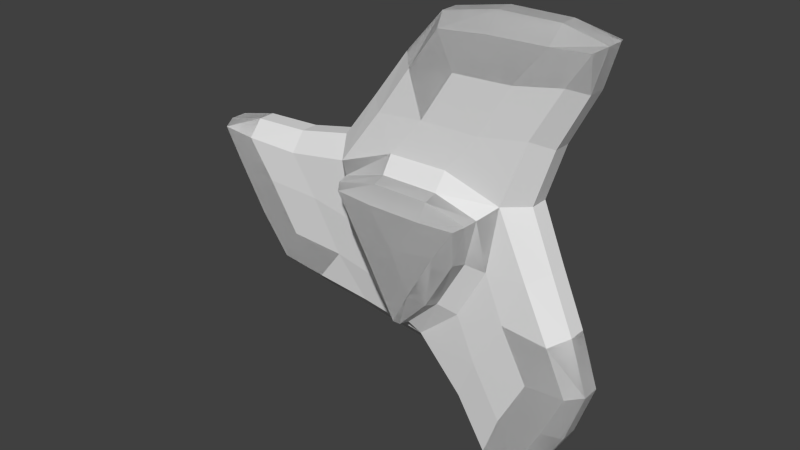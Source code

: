 # Source: ship_enemy_star.blend  (saved by Blender 2.70.0; exported with 4.5.12 LTS)
import bpy
from mathutils import Matrix  # noqa: F401  (used for matrix-valued properties, if any)

bpy.ops.wm.read_factory_settings(use_empty=True)
scene = bpy.context.scene
scene.name = 'Scene'

# ---- collections
col_collection_1 = bpy.data.collections.new('Collection 1'); scene.collection.children.link(col_collection_1)

# ---- world
world_world = bpy.data.worlds.new('World'); scene.world = world_world
world_world.color = (0.05088, 0.05088, 0.05088)
world_world.use_sun_shadow = False
world_world.sun_shadow_jitter_overblur = 0.0
world_world.cycles.sampling_method = 'MANUAL'
world_world.cycles.sample_map_resolution = 256

# ---- meshes
me_cube_006 = bpy.data.meshes.new('Cube.006')
me_cube_006.from_pydata([(1.815, -0.273, -1.247), (0.1724, -0.273, 2.195), (-1.987, -0.273, -0.9484), (1.815, 0.2723, -1.247), (0.1724, 0.2723, 2.195), (-1.987, 0.2723, -0.9484), (-1.029, -0.3145, 0.539), (-1.029, 0.3138, 0.539), (0.04771, -0.3145, -1.161), (0.04771, 0.3138, -1.161), (0.9813, 0.3138, 0.6216), (0.9813, -0.3145, 0.6216), (-2.891, 0.2551, 0.422), (-2.891, -0.2558, 0.422), (1.08, 0.2551, -2.714), (1.08, -0.2558, -2.714), (1.811, -0.2558, 2.292), (1.811, 0.2551, 2.292), (-0.7313, 0.7099, 0.4222), (0.7313, 0.7099, 0.4222), (1.746e-05, 0.7099, -0.8444), (-0.7313, -0.7106, 0.4222), (0.7313, -0.7106, 0.4222), (1.737e-05, -0.7106, -0.8444), (1.959, -0.1025, -1.247), (1.959, 0.1018, -1.247), (0.1005, -0.1025, 2.32), (0.1005, 0.1018, 2.32), (-2.059, -0.1025, -1.073), (-2.059, 0.1018, -1.073), (-0.1583, -0.2827, 1.737), (-0.5454, -0.2886, 1.187), (-0.1583, 0.282, 1.737), (-0.5454, 0.2879, 1.187), (-1.151, -0.1068, 0.7473), (-1.151, 0.1061, 0.7473), (-1.425, -0.2827, -1.006), (-0.7557, -0.2886, -1.066), (-1.425, 0.282, -1.006), (-0.7557, 0.2879, -1.066), (-0.07155, -0.1068, -1.371), (-0.07155, 0.1061, -1.371), (1.584, 0.282, -0.7315), (1.301, 0.2879, -0.1214), (1.584, -0.2827, -0.7315), (1.301, -0.2886, -0.1214), (1.223, 0.1061, 0.6233), (1.223, -0.1068, 0.6233), (-2.468, -0.2771, 0.4005), (-2.961, 0.1, 0.4627), (-2.961, -0.1007, 0.4627), (-2.468, 0.2765, 0.4005), (0.8869, 0.2764, -2.337), (1.08, 0.1, -2.796), (1.08, -0.1007, -2.796), (0.8869, -0.2772, -2.337), (1.581, -0.2771, 1.937), (1.881, -0.1007, 2.333), (1.881, 0.1, 2.333), (1.581, 0.2765, 1.937), (-2.317, 0.2809, -0.4915), (-2.66, 0.2763, 0.0677), (-2.317, -0.2816, -0.4915), (-2.66, -0.277, 0.0677), (0.7327, -0.2816, 2.252), (1.389, -0.2769, 2.27), (0.7327, 0.2809, 2.252), (1.389, 0.2763, 2.27), (1.584, 0.2809, -1.761), (1.271, 0.2762, -2.337), (1.584, -0.2816, -1.761), (1.271, -0.277, -2.337), (-1.772, -0.3138, -0.5765), (-0.5404, -0.3444, -0.6998), (1.385, -0.3138, -1.247), (0.8763, -0.3444, -0.1181), (-0.3358, -0.3444, 0.818), (0.3869, -0.3138, 1.823), (-1.772, 0.3131, -0.5765), (-0.5404, 0.3437, -0.6998), (1.385, 0.3131, -1.247), (0.8763, 0.3437, -0.1181), (-0.3358, 0.3437, 0.818), (0.3869, 0.3131, 1.823), (0.8316, 0.4666, 0.4863), (0.8033, 0.6062, 0.4642), (-0.3122, 0.7236, 0.4014), (0.3122, 0.7236, 0.4014), (-0.8369, 0.4666, 0.4771), (-0.8037, 0.6062, 0.4636), (0.005314, 0.4666, -0.9634), (0.000354, 0.6062, -0.9278), (0.5037, 0.7236, 0.06966), (0.1915, 0.7236, -0.4711), (-0.5037, 0.7236, 0.06966), (-0.1915, 0.7236, -0.4711), (-0.8369, -0.4673, 0.4771), (-0.8037, -0.6069, 0.4636), (-0.3122, -0.7243, 0.4014), (0.3122, -0.7243, 0.4014), (0.8316, -0.4673, 0.4863), (0.8033, -0.6069, 0.4642), (0.5037, -0.7243, 0.06966), (0.1915, -0.7243, -0.4711), (0.005314, -0.4673, -0.9634), (0.0003539, -0.6069, -0.9278), (-0.5037, -0.7243, 0.06966), (-0.1915, -0.7243, -0.4711), (-0.3244, 0.1028, 1.837), (-0.7297, 0.1034, 1.294), (-0.3244, -0.1035, 1.837), (-0.7297, -0.1041, 1.294), (-0.7561, -0.1041, -1.279), (-1.429, -0.1035, -1.199), (-0.7561, 0.1034, -1.279), (-1.429, 0.1028, -1.199), (1.753, 0.1028, -0.6376), (1.486, 0.1034, -0.01526), (1.753, -0.1035, -0.6376), (1.486, -0.1041, -0.01526), (-2.486, 0.1023, 0.578), (-2.486, -0.103, 0.578), (0.7423, -0.103, -2.442), (0.7423, 0.1023, -2.442), (1.743, 0.1023, 1.864), (1.743, -0.103, 1.864), (-2.482, -0.1034, -0.5901), (-2.482, 0.1027, -0.5901), (-2.821, -0.103, -0.005551), (-2.821, 0.1023, -0.005551), (0.7297, -0.1034, 2.444), (1.406, -0.103, 2.446), (0.7297, 0.1027, 2.444), (1.406, 0.1023, 2.446), (1.752, -0.1034, -1.854), (1.415, -0.103, -2.441), (1.752, 0.1027, -1.854), (1.415, 0.1023, -2.441), (-2.126, -0.3114, -0.01676), (-1.107, -0.3215, -0.6045), (1.078, -0.3114, -1.833), (1.077, -0.3215, -0.6564), (0.02997, -0.3215, 1.261), (1.049, -0.3114, 1.85), (-2.126, 0.3107, -0.01676), (-1.107, 0.3208, -0.6045), (1.078, 0.3107, -1.833), (1.077, 0.3208, -0.6564), (0.02997, 0.3208, 1.261), (1.049, 0.3107, 1.85), (-0.3312, 0.4701, 0.6283), (0.3318, 0.4703, 0.63), (-0.3277, 0.608, 0.5793), (0.3277, 0.608, 0.5794), (0.7097, 0.4701, -0.02734), (0.3797, 0.4703, -0.6023), (0.6655, 0.608, -0.005903), (0.338, 0.608, -0.5735), (-0.3785, 0.4701, -0.6009), (-0.7115, 0.4703, -0.02762), (-0.3379, 0.608, -0.5734), (-0.6656, 0.608, -0.005938), (1.159e-07, 0.7426, -2.98e-07), (0.3318, -0.471, 0.63), (-0.3312, -0.4708, 0.6283), (0.3277, -0.6087, 0.5794), (-0.3277, -0.6087, 0.5793), (0.3797, -0.471, -0.6023), (0.7097, -0.4708, -0.02734), (0.338, -0.6087, -0.5735), (0.6655, -0.6087, -0.005903), (-0.7115, -0.471, -0.02762), (-0.3785, -0.4708, -0.6009), (-0.6656, -0.6087, -0.005938), (-0.3379, -0.6087, -0.5734), (1.069e-07, -0.7433, 1.192e-07), (-1.019, -0.1559, 0.5336), (-1.019, 0.1552, 0.5336), (0.04723, -0.1559, -1.149), (0.04723, 0.1552, -1.149), (0.9715, 0.1552, 0.6154), (0.9715, -0.1559, 0.6154), (-1.14, -0.05304, 0.7398), (-1.14, 0.05234, 0.7398), (-0.07084, -0.05304, -1.357), (-0.07084, 0.05234, -1.357), (1.211, 0.05234, 0.6171), (1.211, -0.05304, 0.6171), (-1.774, -0.1416, 0.3988), (-2.467, -0.1374, 0.4004), (-1.774, 0.1409, 0.3988), (-2.467, 0.1367, 0.4004), (0.5418, 0.1409, -1.736), (0.8868, 0.1367, -2.337), (0.5418, -0.1416, -1.736), (0.8868, -0.1374, -2.337), (1.233, -0.1416, 1.337), (1.58, -0.1374, 1.936), (1.233, 0.1409, 1.337), (1.58, 0.1367, 1.936), (-1.772, -0.1555, -0.5764), (-1.434, -0.1593, -0.0287), (-0.8897, -0.1721, -0.1117), (-0.5401, -0.1706, -0.6994), (1.385, -0.1555, -1.246), (0.7419, -0.1593, -1.228), (0.5416, -0.1721, -0.7146), (0.8758, -0.1706, -0.1181), (-0.3356, -0.1706, 0.8175), (0.3481, -0.1721, 0.8263), (0.3868, -0.1555, 1.823), (0.6922, -0.1593, 1.256), (-1.772, 0.1548, -0.5764), (-1.434, 0.1586, -0.0287), (-0.8897, 0.1714, -0.1117), (-0.5401, 0.1699, -0.6994), (1.385, 0.1548, -1.246), (0.7419, 0.1586, -1.228), (0.5416, 0.1714, -0.7146), (0.8758, 0.1699, -0.1181), (-0.3356, 0.1699, 0.8175), (0.3481, 0.1714, 0.8263), (0.3868, 0.1548, 1.823), (0.6922, 0.1586, 1.256), (0.8233, 0.1791, 0.4814), (-0.8286, 0.1791, 0.4723), (0.005261, 0.1791, -0.9537), (-0.8286, -0.1798, 0.4723), (0.8233, -0.1798, 0.4814), (0.005261, -0.1798, -0.9537), (-2.126, -0.1543, -0.01676), (-1.106, -0.1593, -0.6041), (1.078, -0.1543, -1.833), (1.076, -0.1593, -0.656), (0.02995, -0.1593, 1.26), (1.048, -0.1543, 1.85), (-2.126, 0.1536, -0.01676), (-1.106, 0.1586, -0.6041), (1.078, 0.1536, -1.833), (1.076, 0.1586, -0.656), (0.02995, 0.1586, 1.26), (1.048, 0.1536, 1.85), (-0.3279, 0.1804, 0.622), (0.3285, 0.1805, 0.6237), (0.7026, 0.1804, -0.02707), (0.3759, 0.1805, -0.5963), (-0.3747, 0.1804, -0.5949), (-0.7044, 0.1805, -0.02735), (0.3285, -0.1812, 0.6237), (-0.3279, -0.1811, 0.622), (0.3759, -0.1812, -0.5963), (0.7026, -0.1811, -0.02707), (-0.7044, -0.1812, -0.02735), (-0.3747, -0.1811, -0.5949)], [], [(33, 7, 35, 109), (32, 33, 109, 108), (4, 32, 108, 27), (109, 35, 34, 111), (108, 109, 111, 110), (27, 108, 110, 26), (111, 34, 6, 31), (110, 111, 31, 30), (26, 110, 30, 1), (36, 2, 28, 113), (37, 36, 113, 112), (8, 37, 112, 40), (113, 28, 29, 115), (112, 113, 115, 114), (40, 112, 114, 41), (115, 29, 5, 38), (114, 115, 38, 39), (41, 114, 39, 9), (43, 10, 46, 117), (42, 43, 117, 116), (3, 42, 116, 25), (117, 46, 47, 119), (116, 117, 119, 118), (25, 116, 118, 24), (119, 47, 11, 45), (118, 119, 45, 44), (44, 0, 24, 118), (121, 50, 13, 48), (120, 49, 50, 121), (51, 12, 49, 120), (123, 52, 14, 53), (122, 123, 53, 54), (55, 122, 54, 15), (82, 148, 240, 220), (83, 149, 241, 222), (145, 78, 212, 237), (56, 143, 235, 197), (154, 81, 219, 244), (84, 151, 243, 224), (125, 57, 16, 56), (124, 58, 57, 125), (59, 17, 58, 124), (29, 127, 60, 5), (28, 126, 127, 29), (2, 62, 126, 28), (127, 129, 61, 60), (126, 128, 129, 127), (62, 63, 128, 126), (129, 49, 12, 61), (128, 50, 49, 129), (63, 13, 50, 128), (65, 16, 57, 131), (64, 65, 131, 130), (1, 64, 130, 26), (131, 57, 58, 133), (130, 131, 133, 132), (26, 130, 132, 27), (133, 58, 17, 67), (132, 133, 67, 66), (27, 132, 66, 4), (71, 15, 54, 135), (70, 71, 135, 134), (0, 70, 134, 24), (135, 54, 53, 137), (134, 135, 137, 136), (24, 134, 136, 25), (137, 53, 14, 69), (136, 137, 69, 68), (25, 136, 68, 3), (72, 62, 2), (62, 72, 138), (104, 8, 178, 229), (123, 193, 52), (140, 74, 204, 232), (138, 63, 62), (63, 138, 48), (168, 167, 250, 251), (48, 13, 63), (36, 72, 2), (72, 36, 139), (37, 139, 36), (139, 37, 73), (8, 73, 37), (10, 84, 224, 180), (81, 147, 239, 219), (120, 191, 51), (155, 154, 244, 245), (70, 0, 74), (74, 140, 70), (71, 70, 140), (140, 55, 71), (15, 71, 55), (149, 59, 199, 241), (11, 47, 187, 181), (171, 96, 227, 252), (74, 0, 44), (44, 141, 74), (78, 144, 236, 212), (75, 168, 251, 207), (72, 139, 231, 200), (141, 44, 45), (45, 75, 141), (7, 88, 225, 177), (75, 45, 11), (77, 1, 30), (30, 142, 77), (47, 46, 186, 187), (148, 83, 222, 240), (138, 72, 200, 230), (142, 30, 31), (31, 76, 142), (41, 9, 179, 185), (76, 31, 6), (64, 1, 77), (77, 143, 64), (65, 64, 143), (143, 56, 65), (16, 65, 56), (158, 79, 215, 246), (90, 155, 245, 226), (143, 77, 210, 235), (60, 78, 5), (78, 60, 144), (61, 144, 60), (144, 61, 51), (12, 51, 61), (163, 100, 228, 248), (46, 10, 180, 186), (124, 125, 197, 199), (172, 171, 252, 253), (38, 5, 78), (78, 145, 38), (39, 38, 145), (145, 79, 39), (9, 39, 79), (77, 142, 234, 210), (55, 195, 122), (40, 41, 185, 184), (159, 158, 246, 247), (80, 3, 68), (68, 146, 80), (147, 80, 216, 239), (48, 138, 230, 189), (79, 145, 237, 215), (146, 68, 69), (69, 52, 146), (73, 172, 253, 203), (52, 69, 14), (42, 3, 80), (80, 147, 42), (43, 42, 147), (147, 81, 43), (10, 43, 81), (35, 7, 177, 183), (80, 146, 238, 216), (150, 82, 220, 242), (96, 6, 176, 227), (32, 4, 83), (83, 148, 32), (33, 32, 148), (148, 82, 33), (7, 33, 82), (8, 40, 184, 178), (55, 140, 232, 195), (142, 76, 208, 234), (121, 48, 189), (83, 4, 66), (66, 149, 83), (164, 163, 248, 249), (74, 141, 233, 204), (34, 35, 183, 182), (149, 66, 67), (67, 59, 149), (151, 150, 242, 243), (59, 67, 17), (144, 51, 191, 236), (197, 125, 56), (7, 82, 150, 88), (151, 84, 85, 153), (150, 151, 153, 152), (88, 150, 152, 89), (153, 85, 19, 87), (152, 153, 87, 86), (89, 152, 86, 18), (88, 159, 247, 225), (167, 104, 229, 250), (10, 81, 154, 84), (155, 90, 91, 157), (154, 155, 157, 156), (84, 154, 156, 85), (157, 91, 20, 93), (156, 157, 93, 92), (85, 156, 92, 19), (146, 52, 193, 238), (76, 164, 249, 208), (9, 79, 158, 90), (159, 88, 89, 161), (158, 159, 161, 160), (90, 158, 160, 91), (161, 89, 18, 94), (160, 161, 94, 95), (91, 160, 95, 20), (94, 18, 86), (86, 162, 94), (95, 94, 162), (162, 93, 95), (20, 95, 93), (162, 86, 87), (87, 92, 162), (93, 162, 92), (92, 87, 19), (76, 6, 96, 164), (100, 11, 181, 228), (139, 73, 203, 231), (164, 96, 97, 166), (163, 164, 166, 165), (100, 163, 165, 101), (166, 97, 21, 98), (165, 166, 98, 99), (101, 165, 99, 22), (75, 11, 100, 168), (9, 90, 226, 179), (6, 34, 182, 176), (168, 100, 101, 170), (167, 168, 170, 169), (104, 167, 169, 105), (170, 101, 22, 102), (169, 170, 102, 103), (105, 169, 103, 23), (73, 8, 104, 172), (141, 75, 207, 233), (172, 104, 105, 174), (171, 172, 174, 173), (96, 171, 173, 97), (174, 105, 23, 107), (173, 174, 107, 106), (97, 173, 106, 21), (98, 21, 106), (106, 175, 98), (99, 98, 175), (175, 102, 99), (22, 99, 102), (175, 106, 107), (107, 103, 175), (102, 175, 103), (103, 107, 23), (189, 188, 190, 191), (188, 176, 177, 190), (182, 183, 177, 176), (120, 121, 189, 191), (197, 196, 198, 199), (59, 124, 199), (193, 195, 194, 192), (192, 194, 178, 179), (184, 185, 179, 178), (122, 195, 193, 123), (196, 181, 180, 198), (186, 180, 181, 187), (201, 230, 200), (230, 201, 188), (176, 188, 201), (188, 189, 230), (231, 201, 200), (201, 231, 202), (203, 202, 231), (202, 176, 201), (232, 204, 205), (205, 194, 232), (195, 232, 194), (194, 205, 178), (205, 204, 233), (233, 206, 205), (178, 205, 206), (206, 233, 207), (211, 210, 234), (234, 209, 211), (181, 211, 209), (209, 234, 208), (235, 210, 211), (211, 196, 235), (197, 235, 196), (196, 211, 181), (236, 213, 212), (213, 236, 190), (191, 190, 236), (190, 177, 213), (237, 212, 213), (213, 214, 237), (215, 237, 214), (214, 213, 177), (217, 216, 238), (238, 192, 217), (179, 217, 192), (192, 238, 193), (239, 216, 217), (217, 218, 239), (219, 239, 218), (218, 217, 179), (240, 222, 223), (223, 221, 240), (220, 240, 221), (221, 223, 180), (223, 222, 241), (241, 198, 223), (180, 223, 198), (198, 241, 199), (221, 180, 224, 243), (220, 221, 243, 242), (218, 179, 226, 245), (219, 218, 245, 244), (214, 177, 225, 247), (215, 214, 247, 246), (209, 208, 249, 248), (181, 209, 248, 228), (206, 207, 251, 250), (178, 206, 250, 229), (202, 203, 253, 252), (176, 202, 252, 227)])
_uv = me_cube_006.uv_layers.new(name='UVTex')
_uv.uv.foreach_set('vector', [0.8867, 0.3213, 0.8801, 0.3959, 0.8579, 0.3794, 0.8595, 0.3227, 0.8848, 0.256, 0.8867, 0.3213, 0.8595, 0.3227, 0.8599, 0.2588, 0.8795, 0.2018, 0.8848, 0.256, 0.8599, 0.2588, 0.8591, 0.2018, 0.8595, 0.3227, 0.8579, 0.3794, 0.841, 0.3793, 0.8399, 0.3225, 0.8599, 0.2588, 0.8595, 0.3227, 0.8399, 0.3225, 0.8402, 0.2587, 0.8591, 0.2018, 0.8599, 0.2588, 0.8402, 0.2587, 0.8418, 0.2021, 0.8399, 0.3225, 0.841, 0.3793, 0.8191, 0.3962, 0.8126, 0.3209, 0.8402, 0.2587, 0.8399, 0.3225, 0.8126, 0.3209, 0.8154, 0.2556, 0.8418, 0.2021, 0.8402, 0.2587, 0.8154, 0.2556, 0.8214, 0.2018, 0.7252, 0.2592, 0.7305, 0.2053, 0.7509, 0.2054, 0.7499, 0.262, 0.7231, 0.3245, 0.7252, 0.2592, 0.7499, 0.262, 0.7504, 0.3258, 0.7304, 0.4, 0.7231, 0.3245, 0.7504, 0.3258, 0.7522, 0.3825, 0.7499, 0.262, 0.7509, 0.2054, 0.7682, 0.2049, 0.7697, 0.2619, 0.7504, 0.3258, 0.7499, 0.262, 0.7697, 0.2619, 0.77, 0.3258, 0.7522, 0.3825, 0.7504, 0.3258, 0.77, 0.3258, 0.7691, 0.3825, 0.7697, 0.2619, 0.7682, 0.2049, 0.7887, 0.2047, 0.7945, 0.2588, 0.77, 0.3258, 0.7697, 0.2619, 0.7945, 0.2588, 0.7971, 0.324, 0.7691, 0.3825, 0.77, 0.3258, 0.7971, 0.324, 0.7913, 0.3985, 0.9532, 0.3184, 0.9452, 0.3932, 0.9235, 0.3758, 0.926, 0.3194, 0.9522, 0.2531, 0.9532, 0.3184, 0.926, 0.3194, 0.9273, 0.2555, 0.9477, 0.1988, 0.9522, 0.2531, 0.9273, 0.2555, 0.9273, 0.1986, 0.926, 0.3194, 0.9235, 0.3758, 0.9066, 0.376, 0.9064, 0.3189, 0.9273, 0.2555, 0.926, 0.3194, 0.9064, 0.3189, 0.9076, 0.2552, 0.9273, 0.1986, 0.9273, 0.2555, 0.9076, 0.2552, 0.9099, 0.1984, 0.9064, 0.3189, 0.9066, 0.376, 0.8844, 0.3921, 0.8791, 0.3169, 0.9076, 0.2552, 0.9064, 0.3189, 0.8791, 0.3169, 0.8829, 0.2517, 0.8829, 0.2517, 0.8895, 0.198, 0.9099, 0.1984, 0.9076, 0.2552, 0.5069, 0.663, 0.5106, 0.6426, 0.5183, 0.6474, 0.5158, 0.6673, 0.4999, 0.6622, 0.5002, 0.6413, 0.5106, 0.6426, 0.5069, 0.663, 0.4902, 0.6658, 0.4913, 0.6446, 0.5002, 0.6413, 0.4999, 0.6622, 0.5047, 0.6632, 0.4955, 0.6669, 0.4944, 0.6469, 0.5024, 0.6426, 0.5117, 0.6628, 0.5047, 0.6632, 0.5024, 0.6426, 0.5128, 0.642, 0.5212, 0.6671, 0.5117, 0.6628, 0.5128, 0.642, 0.5214, 0.6459, 0.4135, 0.7934, 0.4272, 0.7585, 0.4356, 0.7617, 0.4256, 0.7943, 0.4398, 0.7205, 0.465, 0.691, 0.4717, 0.6961, 0.4482, 0.7251, 0.4322, 0.7522, 0.4463, 0.7147, 0.4545, 0.7196, 0.4405, 0.7557, 0.5074, 0.6705, 0.5218, 0.6911, 0.5152, 0.6954, 0.5014, 0.6732, 0.4343, 0.7979, 0.4373, 0.7837, 0.4485, 0.784, 0.4496, 0.7939, 0.8541, 0.2778, 0.8054, 0.2878, 0.7942, 0.2615, 0.8469, 0.2481, 0.4983, 0.6665, 0.5013, 0.646, 0.5091, 0.6505, 0.5074, 0.6705, 0.4914, 0.666, 0.4908, 0.6451, 0.5013, 0.646, 0.4983, 0.6665, 0.4818, 0.67, 0.4821, 0.6488, 0.4908, 0.6451, 0.4914, 0.666, 0.7682, 0.2049, 0.7689, 0.1495, 0.793, 0.1512, 0.7887, 0.2047, 0.7509, 0.2054, 0.7497, 0.1497, 0.7689, 0.1495, 0.7682, 0.2049, 0.7305, 0.2053, 0.7256, 0.1516, 0.7497, 0.1497, 0.7509, 0.2054, 0.7689, 0.1495, 0.7686, 0.08791, 0.7923, 0.08835, 0.793, 0.1512, 0.7497, 0.1497, 0.7495, 0.08812, 0.7686, 0.08791, 0.7689, 0.1495, 0.7256, 0.1516, 0.7257, 0.08871, 0.7495, 0.08812, 0.7497, 0.1497, 0.7686, 0.08791, 0.7689, 0.0412, 0.7851, 0.04729, 0.7923, 0.08835, 0.7495, 0.08812, 0.749, 0.0412, 0.7689, 0.0412, 0.7686, 0.08791, 0.7257, 0.08871, 0.7327, 0.0474, 0.749, 0.0412, 0.7495, 0.08812, 0.8179, 0.08517, 0.8253, 0.04395, 0.8417, 0.03793, 0.8416, 0.08484, 0.8171, 0.1481, 0.8179, 0.08517, 0.8416, 0.08484, 0.8412, 0.1464, 0.8214, 0.2018, 0.8171, 0.1481, 0.8412, 0.1464, 0.8418, 0.2021, 0.8416, 0.08484, 0.8417, 0.03793, 0.8616, 0.03815, 0.8608, 0.08485, 0.8412, 0.1464, 0.8416, 0.08484, 0.8608, 0.08485, 0.8604, 0.1465, 0.8418, 0.2021, 0.8412, 0.1464, 0.8604, 0.1465, 0.8591, 0.2018, 0.8608, 0.08485, 0.8616, 0.03815, 0.8777, 0.04441, 0.8844, 0.08555, 0.8604, 0.1465, 0.8608, 0.08485, 0.8844, 0.08555, 0.8844, 0.1484, 0.8591, 0.2018, 0.8604, 0.1465, 0.8844, 0.1484, 0.8795, 0.2018, 0.8859, 0.08175, 0.8931, 0.04068, 0.9093, 0.0346, 0.9096, 0.08131, 0.8852, 0.1446, 0.8859, 0.08175, 0.9096, 0.08131, 0.9093, 0.1429, 0.8895, 0.198, 0.8852, 0.1446, 0.9093, 0.1429, 0.9099, 0.1984, 0.9096, 0.08131, 0.9093, 0.0346, 0.9292, 0.0346, 0.9287, 0.08152, 0.9093, 0.1429, 0.9096, 0.08131, 0.9287, 0.08152, 0.9285, 0.1431, 0.9099, 0.1984, 0.9093, 0.1429, 0.9285, 0.1431, 0.9273, 0.1986, 0.9287, 0.08152, 0.9292, 0.0346, 0.9455, 0.0408, 0.9525, 0.08211, 0.9285, 0.1431, 0.9287, 0.08152, 0.9525, 0.08211, 0.9526, 0.145, 0.9273, 0.1986, 0.9285, 0.1431, 0.9526, 0.145, 0.9477, 0.1988, 0.5494, 0.7181, 0.5534, 0.6874, 0.5717, 0.7084, 0.5534, 0.6874, 0.5494, 0.7181, 0.5293, 0.6884, 0.5958, 0.8099, 0.6065, 0.804, 0.6133, 0.8076, 0.6083, 0.816, 0.5047, 0.6632, 0.5015, 0.6698, 0.4955, 0.6669, 0.5374, 0.6885, 0.5617, 0.7187, 0.5533, 0.7231, 0.5305, 0.6935, 0.5293, 0.6884, 0.5333, 0.6624, 0.5534, 0.6874, 0.5333, 0.6624, 0.5293, 0.6884, 0.5158, 0.6673, 0.8792, 0.312, 0.8165, 0.2898, 0.8217, 0.2617, 0.8881, 0.2826, 0.5158, 0.6673, 0.5183, 0.6474, 0.5333, 0.6624, 0.5746, 0.7362, 0.5494, 0.7181, 0.5717, 0.7084, 0.5494, 0.7181, 0.5746, 0.7362, 0.5571, 0.7543, 0.5829, 0.7685, 0.5571, 0.7543, 0.5746, 0.7362, 0.5571, 0.7543, 0.5829, 0.7685, 0.566, 0.7877, 0.6065, 0.804, 0.566, 0.7877, 0.5829, 0.7685, 0.3958, 0.7972, 0.4061, 0.8038, 0.3932, 0.809, 0.3888, 0.8004, 0.4373, 0.7837, 0.4485, 0.7509, 0.4564, 0.7536, 0.4485, 0.784, 0.4999, 0.6622, 0.4965, 0.6692, 0.4902, 0.6658, 0.8862, 0.3882, 0.8839, 0.3216, 0.9146, 0.322, 0.9146, 0.3916, 0.5633, 0.6852, 0.585, 0.7062, 0.5617, 0.7187, 0.5617, 0.7187, 0.5374, 0.6885, 0.5633, 0.6852, 0.5393, 0.6602, 0.5633, 0.6852, 0.5374, 0.6885, 0.5374, 0.6885, 0.5212, 0.6671, 0.5393, 0.6602, 0.5214, 0.6459, 0.5393, 0.6602, 0.5212, 0.6671, 0.465, 0.691, 0.4818, 0.67, 0.4882, 0.6732, 0.4717, 0.6961, 0.8844, 0.3921, 0.9066, 0.376, 0.9107, 0.3771, 0.8998, 0.3962, 0.7593, 0.4053, 0.7848, 0.4479, 0.7581, 0.4626, 0.7323, 0.4148, 0.5617, 0.7187, 0.585, 0.7062, 0.5905, 0.736, 0.5905, 0.736, 0.5733, 0.7571, 0.5617, 0.7187, 0.4463, 0.7147, 0.4726, 0.6861, 0.4791, 0.6915, 0.4545, 0.7196, 0.586, 0.7924, 0.5895, 0.8078, 0.5728, 0.8037, 0.5738, 0.793, 0.5494, 0.7181, 0.5571, 0.7543, 0.5491, 0.7564, 0.5413, 0.7215, 0.5733, 0.7571, 0.5905, 0.736, 0.6024, 0.7701, 0.6024, 0.7701, 0.586, 0.7924, 0.5733, 0.7571, 0.368, 0.806, 0.3788, 0.8137, 0.3646, 0.8187, 0.3603, 0.8091, 0.586, 0.7924, 0.6024, 0.7701, 0.6311, 0.8063, 0.543, 0.7199, 0.565, 0.7093, 0.5689, 0.737, 0.5689, 0.737, 0.5522, 0.7558, 0.543, 0.7199, 0.9066, 0.376, 0.9235, 0.3758, 0.9193, 0.3771, 0.9107, 0.3771, 0.4272, 0.7585, 0.4398, 0.7205, 0.4482, 0.7251, 0.4356, 0.7617, 0.5293, 0.6884, 0.5494, 0.7181, 0.5413, 0.7215, 0.5226, 0.6924, 0.5522, 0.7558, 0.5689, 0.737, 0.5785, 0.769, 0.5785, 0.769, 0.5624, 0.7889, 0.5522, 0.7558, 0.7691, 0.3825, 0.7913, 0.3985, 0.7759, 0.4027, 0.765, 0.3837, 0.5624, 0.7889, 0.5785, 0.769, 0.6036, 0.8036, 0.5458, 0.6891, 0.565, 0.7093, 0.543, 0.7199, 0.543, 0.7199, 0.5218, 0.6911, 0.5458, 0.6891, 0.5248, 0.665, 0.5458, 0.6891, 0.5218, 0.6911, 0.5218, 0.6911, 0.5074, 0.6705, 0.5248, 0.665, 0.5091, 0.6505, 0.5248, 0.665, 0.5074, 0.6705, 0.4128, 0.8017, 0.4173, 0.7866, 0.4294, 0.7879, 0.4297, 0.7987, 0.8706, 0.4353, 0.8862, 0.3882, 0.9146, 0.3916, 0.8998, 0.4439, 0.5218, 0.6911, 0.543, 0.7199, 0.535, 0.7236, 0.5152, 0.6954, 0.447, 0.6811, 0.4463, 0.7147, 0.4239, 0.7006, 0.4463, 0.7147, 0.447, 0.6811, 0.4726, 0.6861, 0.4725, 0.6577, 0.4726, 0.6861, 0.447, 0.6811, 0.4726, 0.6861, 0.4725, 0.6577, 0.4902, 0.6658, 0.4913, 0.6446, 0.4902, 0.6658, 0.4725, 0.6577, 0.8879, 0.397, 0.9121, 0.3536, 0.9382, 0.3694, 0.9096, 0.4156, 0.9235, 0.3758, 0.9452, 0.3932, 0.9294, 0.3967, 0.9193, 0.3771, 0.4914, 0.666, 0.4983, 0.6665, 0.5014, 0.6732, 0.4882, 0.6732, 0.7472, 0.3398, 0.7593, 0.4053, 0.7323, 0.4148, 0.7173, 0.3468, 0.4165, 0.73, 0.4239, 0.7006, 0.4463, 0.7147, 0.4463, 0.7147, 0.4322, 0.7522, 0.4165, 0.73, 0.4023, 0.7633, 0.4165, 0.73, 0.4322, 0.7522, 0.4322, 0.7522, 0.4173, 0.7866, 0.4023, 0.7633, 0.3713, 0.7975, 0.4023, 0.7633, 0.4173, 0.7866, 0.543, 0.7199, 0.5522, 0.7558, 0.5442, 0.7583, 0.535, 0.7236, 0.5212, 0.6671, 0.5147, 0.6701, 0.5117, 0.6628, 0.7522, 0.3825, 0.7691, 0.3825, 0.765, 0.3837, 0.7564, 0.3837, 0.7589, 0.4079, 0.8176, 0.4392, 0.802, 0.4656, 0.7417, 0.4308, 0.4586, 0.7153, 0.4369, 0.7041, 0.4567, 0.6844, 0.4567, 0.6844, 0.4806, 0.687, 0.4586, 0.7153, 0.4485, 0.7509, 0.4586, 0.7153, 0.4665, 0.7192, 0.4564, 0.7536, 0.5158, 0.6673, 0.5293, 0.6884, 0.5226, 0.6924, 0.5097, 0.6698, 0.4173, 0.7866, 0.4322, 0.7522, 0.4405, 0.7557, 0.4294, 0.7879, 0.4806, 0.687, 0.4567, 0.6844, 0.4783, 0.6609, 0.4783, 0.6609, 0.4955, 0.6669, 0.4806, 0.687, 0.566, 0.7877, 0.5681, 0.8022, 0.5531, 0.7971, 0.5548, 0.7873, 0.4955, 0.6669, 0.4783, 0.6609, 0.4944, 0.6469, 0.4323, 0.7317, 0.4369, 0.7041, 0.4586, 0.7153, 0.4586, 0.7153, 0.4485, 0.7509, 0.4323, 0.7317, 0.4217, 0.7634, 0.4323, 0.7317, 0.4485, 0.7509, 0.4485, 0.7509, 0.4373, 0.7837, 0.4217, 0.7634, 0.3958, 0.7972, 0.4217, 0.7634, 0.4373, 0.7837, 0.8579, 0.3794, 0.8801, 0.3959, 0.8645, 0.3999, 0.8536, 0.3806, 0.4586, 0.7153, 0.4806, 0.687, 0.4871, 0.6915, 0.4665, 0.7192, 0.4096, 0.8087, 0.4135, 0.7934, 0.4256, 0.7943, 0.4263, 0.805, 0.5931, 0.8099, 0.6036, 0.8036, 0.6105, 0.8069, 0.6058, 0.8155, 0.4106, 0.7369, 0.4169, 0.7073, 0.4398, 0.7205, 0.4398, 0.7205, 0.4272, 0.7585, 0.4106, 0.7369, 0.3977, 0.7707, 0.4106, 0.7369, 0.4272, 0.7585, 0.4272, 0.7585, 0.4135, 0.7934, 0.3977, 0.7707, 0.368, 0.806, 0.3977, 0.7707, 0.4135, 0.7934, 0.7304, 0.4, 0.7522, 0.3825, 0.7564, 0.3837, 0.7464, 0.4035, 0.5212, 0.6671, 0.5374, 0.6885, 0.5305, 0.6935, 0.5147, 0.6701, 0.5522, 0.7558, 0.5624, 0.7889, 0.5512, 0.7889, 0.5442, 0.7583, 0.5069, 0.663, 0.5158, 0.6673, 0.5097, 0.6698, 0.4398, 0.7205, 0.4169, 0.7073, 0.4392, 0.6869, 0.4392, 0.6869, 0.465, 0.691, 0.4398, 0.7205, 0.8373, 0.4402, 0.8879, 0.397, 0.9096, 0.4156, 0.8583, 0.4626, 0.5617, 0.7187, 0.5733, 0.7571, 0.5648, 0.7601, 0.5533, 0.7231, 0.841, 0.3793, 0.8579, 0.3794, 0.8536, 0.3806, 0.8451, 0.3805, 0.465, 0.691, 0.4392, 0.6869, 0.4638, 0.6625, 0.4638, 0.6625, 0.4818, 0.67, 0.465, 0.691, 0.8054, 0.2878, 0.749, 0.323, 0.7339, 0.2963, 0.7942, 0.2615, 0.4818, 0.67, 0.4638, 0.6625, 0.4821, 0.6488, 0.4726, 0.6861, 0.4902, 0.6658, 0.4965, 0.6692, 0.4791, 0.6915, 0.5014, 0.6732, 0.4983, 0.6665, 0.5074, 0.6705, 0.368, 0.806, 0.4135, 0.7934, 0.4096, 0.8087, 0.3788, 0.8137, 0.8054, 0.2878, 0.8541, 0.2778, 0.8488, 0.2912, 0.8109, 0.3005, 0.749, 0.323, 0.8054, 0.2878, 0.8109, 0.3005, 0.7602, 0.3336, 0.7259, 0.3708, 0.749, 0.323, 0.7602, 0.3336, 0.7402, 0.3687, 0.8109, 0.3005, 0.8488, 0.2912, 0.8446, 0.301, 0.8192, 0.3177, 0.7602, 0.3336, 0.8109, 0.3005, 0.8192, 0.3177, 0.7745, 0.3479, 0.7402, 0.3687, 0.7602, 0.3336, 0.7745, 0.3479, 0.7508, 0.3674, 0.7259, 0.3708, 0.7589, 0.4079, 0.7417, 0.4308, 0.7038, 0.3919, 0.8165, 0.2898, 0.7668, 0.2905, 0.7674, 0.26, 0.8217, 0.2617, 0.3958, 0.7972, 0.4373, 0.7837, 0.4343, 0.7979, 0.4061, 0.8038, 0.8862, 0.3882, 0.8706, 0.4353, 0.8616, 0.424, 0.8725, 0.3865, 0.8839, 0.3216, 0.8862, 0.3882, 0.8725, 0.3865, 0.8691, 0.3261, 0.8541, 0.2778, 0.8839, 0.3216, 0.8691, 0.3261, 0.8488, 0.2912, 0.8725, 0.3865, 0.8616, 0.424, 0.8552, 0.4154, 0.8534, 0.3851, 0.8691, 0.3261, 0.8725, 0.3865, 0.8534, 0.3851, 0.8496, 0.3312, 0.8488, 0.2912, 0.8691, 0.3261, 0.8496, 0.3312, 0.8446, 0.301, 0.4806, 0.687, 0.4955, 0.6669, 0.5015, 0.6698, 0.4871, 0.6915, 0.5624, 0.7889, 0.565, 0.8033, 0.5499, 0.7988, 0.5512, 0.7889, 0.3713, 0.7975, 0.4173, 0.7866, 0.4128, 0.8017, 0.3818, 0.8055, 0.7589, 0.4079, 0.7259, 0.3708, 0.7402, 0.3687, 0.7672, 0.3969, 0.8176, 0.4392, 0.7589, 0.4079, 0.7672, 0.3969, 0.8212, 0.4241, 0.8706, 0.4353, 0.8176, 0.4392, 0.8212, 0.4241, 0.8616, 0.424, 0.7672, 0.3969, 0.7402, 0.3687, 0.7508, 0.3674, 0.7779, 0.381, 0.8212, 0.4241, 0.7672, 0.3969, 0.7779, 0.381, 0.8265, 0.4046, 0.8616, 0.424, 0.8212, 0.4241, 0.8265, 0.4046, 0.8552, 0.4154, 0.7779, 0.381, 0.7508, 0.3674, 0.7745, 0.3479, 0.7745, 0.3479, 0.8168, 0.3613, 0.7779, 0.381, 0.8265, 0.4046, 0.7779, 0.381, 0.8168, 0.3613, 0.8168, 0.3613, 0.8534, 0.3851, 0.8265, 0.4046, 0.8552, 0.4154, 0.8265, 0.4046, 0.8534, 0.3851, 0.8168, 0.3613, 0.7745, 0.3479, 0.8192, 0.3177, 0.8192, 0.3177, 0.8496, 0.3312, 0.8168, 0.3613, 0.8534, 0.3851, 0.8168, 0.3613, 0.8496, 0.3312, 0.8496, 0.3312, 0.8192, 0.3177, 0.8446, 0.301, 0.5624, 0.7889, 0.6036, 0.8036, 0.5931, 0.8099, 0.565, 0.8033, 0.6201, 0.8136, 0.6311, 0.8063, 0.6388, 0.8096, 0.6341, 0.8191, 0.5571, 0.7543, 0.566, 0.7877, 0.5548, 0.7873, 0.5491, 0.7564, 0.8373, 0.4402, 0.7848, 0.4479, 0.7911, 0.4349, 0.8306, 0.4263, 0.8879, 0.397, 0.8373, 0.4402, 0.8306, 0.4263, 0.8774, 0.388, 0.9121, 0.3536, 0.8879, 0.397, 0.8774, 0.388, 0.8977, 0.3546, 0.8306, 0.4263, 0.7911, 0.4349, 0.7955, 0.4251, 0.8212, 0.4084, 0.8774, 0.388, 0.8306, 0.4263, 0.8212, 0.4084, 0.8635, 0.3749, 0.8977, 0.3546, 0.8774, 0.388, 0.8635, 0.3749, 0.887, 0.3557, 0.586, 0.7924, 0.6311, 0.8063, 0.6201, 0.8136, 0.5895, 0.8078, 0.3713, 0.7975, 0.3818, 0.8055, 0.3675, 0.81, 0.3634, 0.8003, 0.8191, 0.3962, 0.841, 0.3793, 0.8451, 0.3805, 0.8349, 0.3999, 0.8792, 0.312, 0.9121, 0.3536, 0.8977, 0.3546, 0.8705, 0.3248, 0.8165, 0.2898, 0.8792, 0.312, 0.8705, 0.3248, 0.8139, 0.3034, 0.7668, 0.2905, 0.8165, 0.2898, 0.8139, 0.3034, 0.7749, 0.3025, 0.8705, 0.3248, 0.8977, 0.3546, 0.887, 0.3557, 0.8597, 0.3418, 0.8139, 0.3034, 0.8705, 0.3248, 0.8597, 0.3418, 0.8095, 0.322, 0.7749, 0.3025, 0.8139, 0.3034, 0.8095, 0.322, 0.7811, 0.3112, 0.566, 0.7877, 0.6065, 0.804, 0.5958, 0.8099, 0.5681, 0.8022, 0.5733, 0.7571, 0.586, 0.7924, 0.5738, 0.793, 0.5648, 0.7601, 0.7472, 0.3398, 0.7668, 0.2905, 0.7749, 0.3025, 0.7626, 0.341, 0.7593, 0.4053, 0.7472, 0.3398, 0.7626, 0.341, 0.7724, 0.4007, 0.7848, 0.4479, 0.7593, 0.4053, 0.7724, 0.4007, 0.7911, 0.4349, 0.7626, 0.341, 0.7749, 0.3025, 0.7811, 0.3112, 0.7828, 0.3418, 0.7724, 0.4007, 0.7626, 0.341, 0.7828, 0.3418, 0.7907, 0.3952, 0.7911, 0.4349, 0.7724, 0.4007, 0.7907, 0.3952, 0.7955, 0.4251, 0.8212, 0.4084, 0.7955, 0.4251, 0.7907, 0.3952, 0.7907, 0.3952, 0.8212, 0.364, 0.8212, 0.4084, 0.8635, 0.3749, 0.8212, 0.4084, 0.8212, 0.364, 0.8212, 0.364, 0.8597, 0.3418, 0.8635, 0.3749, 0.887, 0.3557, 0.8635, 0.3749, 0.8597, 0.3418, 0.8212, 0.364, 0.7907, 0.3952, 0.7828, 0.3418, 0.7828, 0.3418, 0.8095, 0.322, 0.8212, 0.364, 0.8597, 0.3418, 0.8212, 0.364, 0.8095, 0.322, 0.8095, 0.322, 0.7828, 0.3418, 0.7811, 0.3112, 0.1775, 0.6533, 0.1787, 0.7117, 0.1543, 0.7114, 0.1555, 0.6533, 0.1787, 0.7117, 0.1791, 0.7764, 0.154, 0.7764, 0.1543, 0.7114, 0.8451, 0.3805, 0.8536, 0.3806, 0.8645, 0.3999, 0.8349, 0.3999, 0.4999, 0.6622, 0.5069, 0.663, 0.5097, 0.6698, 0.4965, 0.6692, 0.1539, 0.6568, 0.1551, 0.7152, 0.1307, 0.7149, 0.1319, 0.6568, 0.4818, 0.67, 0.4914, 0.666, 0.4882, 0.6732, 0.1736, 0.6481, 0.1956, 0.6481, 0.1968, 0.7062, 0.1724, 0.7065, 0.1724, 0.7065, 0.1968, 0.7062, 0.1971, 0.7712, 0.172, 0.7712, 0.7564, 0.3837, 0.765, 0.3837, 0.7759, 0.4027, 0.7464, 0.4035, 0.5117, 0.6628, 0.5147, 0.6701, 0.5015, 0.6698, 0.5047, 0.6632, 0.1551, 0.7152, 0.1555, 0.7799, 0.1305, 0.7799, 0.1307, 0.7149, 0.9193, 0.3771, 0.9294, 0.3967, 0.8998, 0.3962, 0.9107, 0.3771, 0.2188, 0.7358, 0.2117, 0.6794, 0.2599, 0.7028, 0.2117, 0.6794, 0.2188, 0.7358, 0.1787, 0.7117, 0.1791, 0.7764, 0.1787, 0.7117, 0.2188, 0.7358, 0.1787, 0.7117, 0.1775, 0.6533, 0.2117, 0.6794, 0.2687, 0.7567, 0.2188, 0.7358, 0.2599, 0.7028, 0.2188, 0.7358, 0.2687, 0.7567, 0.2321, 0.7788, 0.2827, 0.8003, 0.2321, 0.7788, 0.2687, 0.7567, 0.2321, 0.7788, 0.1791, 0.7764, 0.2188, 0.7358, 0.2297, 0.6741, 0.278, 0.6973, 0.2369, 0.7304, 0.2369, 0.7304, 0.1968, 0.7062, 0.2297, 0.6741, 0.1956, 0.6481, 0.2297, 0.6741, 0.1968, 0.7062, 0.1968, 0.7062, 0.2369, 0.7304, 0.1971, 0.7712, 0.2369, 0.7304, 0.278, 0.6973, 0.2869, 0.7513, 0.2869, 0.7513, 0.2503, 0.7735, 0.2369, 0.7304, 0.1971, 0.7712, 0.2369, 0.7304, 0.2503, 0.7735, 0.2503, 0.7735, 0.2869, 0.7513, 0.3011, 0.795, 0.1952, 0.7392, 0.2363, 0.7063, 0.2451, 0.7602, 0.2451, 0.7602, 0.2085, 0.7823, 0.1952, 0.7392, 0.1555, 0.7799, 0.1952, 0.7392, 0.2085, 0.7823, 0.2085, 0.7823, 0.2451, 0.7602, 0.2591, 0.8038, 0.1881, 0.6829, 0.2363, 0.7063, 0.1952, 0.7392, 0.1952, 0.7392, 0.1551, 0.7152, 0.1881, 0.6829, 0.1539, 0.6568, 0.1881, 0.6829, 0.1551, 0.7152, 0.1551, 0.7152, 0.1952, 0.7392, 0.1555, 0.7799, 0.1214, 0.6793, 0.1142, 0.7356, 0.0731, 0.7026, 0.1142, 0.7356, 0.1214, 0.6793, 0.1543, 0.7114, 0.1555, 0.6533, 0.1543, 0.7114, 0.1214, 0.6793, 0.1543, 0.7114, 0.154, 0.7764, 0.1142, 0.7356, 0.0642, 0.7565, 0.0731, 0.7026, 0.1142, 0.7356, 0.1142, 0.7356, 0.1008, 0.7788, 0.0642, 0.7565, 0.05005, 0.8003, 0.0642, 0.7565, 0.1008, 0.7788, 0.1008, 0.7788, 0.1142, 0.7356, 0.154, 0.7764, 0.1323, 0.7305, 0.09118, 0.6976, 0.1394, 0.6742, 0.1394, 0.6742, 0.1724, 0.7065, 0.1323, 0.7305, 0.172, 0.7712, 0.1323, 0.7305, 0.1724, 0.7065, 0.1724, 0.7065, 0.1394, 0.6742, 0.1736, 0.6481, 0.08243, 0.7515, 0.09118, 0.6976, 0.1323, 0.7305, 0.1323, 0.7305, 0.119, 0.7736, 0.08243, 0.7515, 0.06841, 0.7951, 0.08243, 0.7515, 0.119, 0.7736, 0.119, 0.7736, 0.1323, 0.7305, 0.172, 0.7712, 0.04061, 0.76, 0.04951, 0.7061, 0.0906, 0.7391, 0.0906, 0.7391, 0.07725, 0.7822, 0.04061, 0.76, 0.02646, 0.8038, 0.04061, 0.76, 0.07725, 0.7822, 0.07725, 0.7822, 0.0906, 0.7391, 0.1305, 0.7799, 0.0906, 0.7391, 0.04951, 0.7061, 0.09781, 0.6828, 0.09781, 0.6828, 0.1307, 0.7149, 0.0906, 0.7391, 0.1305, 0.7799, 0.0906, 0.7391, 0.1307, 0.7149, 0.1307, 0.7149, 0.09781, 0.6828, 0.1319, 0.6568, 0.07725, 0.7822, 0.1305, 0.7799, 0.1232, 0.7944, 0.08174, 0.7981, 0.02646, 0.8038, 0.07725, 0.7822, 0.08174, 0.7981, 0.03241, 0.8178, 0.119, 0.7736, 0.172, 0.7712, 0.1648, 0.7856, 0.1235, 0.7894, 0.06841, 0.7951, 0.119, 0.7736, 0.1235, 0.7894, 0.07436, 0.8091, 0.1008, 0.7788, 0.154, 0.7764, 0.1468, 0.791, 0.1053, 0.7946, 0.05005, 0.8003, 0.1008, 0.7788, 0.1053, 0.7946, 0.05599, 0.8143, 0.2085, 0.7823, 0.2591, 0.8038, 0.2532, 0.8178, 0.204, 0.7981, 0.1555, 0.7799, 0.2085, 0.7823, 0.204, 0.7981, 0.1627, 0.7944, 0.2503, 0.7735, 0.3011, 0.795, 0.2951, 0.8091, 0.2458, 0.7894, 0.1971, 0.7712, 0.2503, 0.7735, 0.2458, 0.7894, 0.2043, 0.7857, 0.2321, 0.7788, 0.2827, 0.8003, 0.2767, 0.8143, 0.2276, 0.7946, 0.1791, 0.7764, 0.2321, 0.7788, 0.2276, 0.7946, 0.1863, 0.7909])
me_cube_006.use_remesh_preserve_volume = False
me_cube_006.use_remesh_preserve_attributes = False
me_cube_006.use_mirror_vertex_groups = False
me_cube_006.update()
me_cube_020 = bpy.data.meshes.new('Cube.020')
me_cube_020.from_pydata([(1.815, -0.273, -1.247), (0.1724, -0.273, 2.195), (-1.987, -0.273, -0.9484), (1.815, 0.2723, -1.247), (0.1724, 0.2723, 2.195), (-1.987, 0.2723, -0.9484), (-1.029, -0.3145, 0.539), (-1.029, 0.3138, 0.539), (0.04771, -0.3145, -1.161), (0.04771, 0.3138, -1.161), (0.9813, 0.3138, 0.6216), (0.9813, -0.3145, 0.6216), (-2.891, 0.2551, 0.422), (-2.891, -0.2558, 0.422), (1.08, 0.2551, -2.714), (1.08, -0.2558, -2.714), (1.811, -0.2558, 2.292), (1.811, 0.2551, 2.292), (-0.7313, 0.7099, 0.4222), (0.7313, 0.7099, 0.4222), (1.746e-05, 0.7099, -0.8444), (-0.7313, -0.7106, 0.4222), (0.7313, -0.7106, 0.4222), (1.737e-05, -0.7106, -0.8444), (1.959, -0.1025, -1.247), (1.959, 0.1018, -1.247), (0.1005, -0.1025, 2.32), (0.1005, 0.1018, 2.32), (-2.059, -0.1025, -1.073), (-2.059, 0.1018, -1.073), (-0.1583, -0.2827, 1.737), (-0.5296, -0.2886, 1.153), (-0.1583, 0.282, 1.737), (-0.5296, 0.2879, 1.153), (-1.151, -0.1068, 0.7473), (-1.151, 0.1061, 0.7473), (-1.425, -0.2827, -1.006), (-0.7337, -0.2886, -1.035), (-1.425, 0.282, -1.006), (-0.7337, 0.2879, -1.035), (-0.07155, -0.1068, -1.371), (-0.07155, 0.1061, -1.371), (1.584, 0.282, -0.7315), (1.263, 0.2879, -0.1178), (1.584, -0.2827, -0.7315), (1.263, -0.2886, -0.1178), (1.223, 0.1061, 0.6233), (1.223, -0.1068, 0.6233), (-2.468, -0.2771, 0.4005), (-2.961, 0.1, 0.4627), (-2.961, -0.1007, 0.4627), (-2.468, 0.2765, 0.4005), (1.381, 0.1511, 1.748), (0.8869, 0.2764, -2.337), (1.08, 0.1, -2.796), (1.08, -0.1007, -2.796), (1.126, 0.1558, 1.303), (0.8869, -0.2772, -2.337), (1.581, -0.2771, 1.937), (1.881, -0.1007, 2.333), (1.881, 0.1, 2.333), (1.581, 0.2765, 1.937), (-2.317, 0.2809, -0.4915), (-2.66, 0.2763, 0.0677), (-2.317, -0.2816, -0.4915), (-2.66, -0.277, 0.0677), (0.7327, -0.2816, 2.252), (1.389, -0.2769, 2.27), (0.7327, 0.2809, 2.252), (1.389, 0.2763, 2.27), (1.584, 0.2809, -1.761), (1.271, 0.2762, -2.337), (1.584, -0.2816, -1.761), (1.271, -0.277, -2.337), (-1.772, -0.3138, -0.5765), (-0.5404, -0.3444, -0.6998), (1.385, -0.3138, -1.247), (1.381, -0.1518, 1.748), (1.126, -0.1565, 1.303), (0.8763, -0.3444, -0.1181), (-0.3358, -0.3444, 0.818), (0.3869, -0.3138, 1.823), (-1.772, 0.3131, -0.5765), (-0.5404, 0.3437, -0.6998), (1.385, 0.3131, -1.247), (1.109, -0.05859, 0.7498), (1.109, 0.05789, 0.7498), (0.8763, 0.3437, -0.1181), (-0.3358, 0.3437, 0.818), (0.3869, 0.3131, 1.823), (0.8316, 0.4666, 0.4863), (0.8033, 0.6062, 0.4642), (-0.3122, 0.7236, 0.4014), (0.3122, 0.7236, 0.4014), (-0.8369, 0.4666, 0.4771), (-0.8037, 0.6062, 0.4636), (0.005314, 0.4666, -0.9634), (0.000354, 0.6062, -0.9278), (0.5037, 0.7236, 0.06966), (0.1915, 0.7236, -0.4711), (-0.5037, 0.7236, 0.06966), (-0.1915, 0.7236, -0.4711), (-0.8369, -0.4673, 0.4771), (-0.8037, -0.6069, 0.4636), (-0.3122, -0.7243, 0.4014), (0.3122, -0.7243, 0.4014), (0.8316, -0.4673, 0.4863), (0.8033, -0.6069, 0.4642), (0.5037, -0.7243, 0.06966), (0.1915, -0.7243, -0.4711), (0.005314, -0.4673, -0.9634), (0.0003539, -0.6069, -0.9278), (-0.5037, -0.7243, 0.06966), (-0.1915, -0.7243, -0.4711), (-0.3244, 0.1028, 1.837), (-0.7038, 0.1034, 1.249), (-0.3244, -0.1035, 1.837), (-0.7038, -0.1041, 1.249), (-0.7293, -0.1041, -1.234), (-1.429, -0.1035, -1.199), (-0.7293, 0.1034, -1.234), (-1.429, 0.1028, -1.199), (1.753, 0.1028, -0.6376), (1.433, 0.1034, -0.01472), (1.753, -0.1035, -0.6376), (1.433, -0.1041, -0.01472), (-2.486, 0.1023, 0.578), (-2.486, -0.103, 0.578), (0.9253, -0.1723, 0.7485), (0.9253, 0.1716, 0.7485), (0.7423, -0.103, -2.442), (0.7423, 0.1023, -2.442), (1.743, 0.1023, 1.864), (1.743, -0.103, 1.864), (-2.482, -0.1034, -0.5901), (-2.482, 0.1027, -0.5901), (-2.821, -0.103, -0.005551), (-2.821, 0.1023, -0.005551), (0.7297, -0.1034, 2.444), (1.406, -0.103, 2.446), (0.7297, 0.1027, 2.444), (1.406, 0.1023, 2.446), (1.752, -0.1034, -1.854), (1.415, -0.103, -2.441), (1.752, 0.1027, -1.854), (1.415, 0.1023, -2.441), (-2.126, -0.3114, -0.01676), (-1.107, -0.3215, -0.6045), (1.078, -0.3114, -1.833), (1.077, -0.3215, -0.6564), (0.02997, -0.3215, 1.261), (1.049, -0.3114, 1.85), (-2.126, 0.3107, -0.01676), (-1.107, 0.3208, -0.6045), (1.078, 0.3107, -1.833), (1.077, 0.3208, -0.6564), (0.02997, 0.3208, 1.261), (1.049, 0.3107, 1.85), (-0.3312, 0.4701, 0.6283), (0.3318, 0.4703, 0.63), (-0.3277, 0.608, 0.5793), (0.3277, 0.608, 0.5794), (0.7097, 0.4701, -0.02734), (0.3797, 0.4703, -0.6023), (0.6655, 0.608, -0.005903), (0.338, 0.608, -0.5735), (-0.3785, 0.4701, -0.6009), (-0.7115, 0.4703, -0.02762), (-0.3379, 0.608, -0.5734), (-0.6656, 0.608, -0.005938), (1.159e-07, 0.7426, -2.98e-07), (0.3318, -0.471, 0.63), (-0.3312, -0.4708, 0.6283), (0.3277, -0.6087, 0.5794), (-0.3277, -0.6087, 0.5793), (0.3797, -0.471, -0.6023), (0.7097, -0.4708, -0.02734), (0.338, -0.6087, -0.5735), (0.6655, -0.6087, -0.005903), (-0.7115, -0.471, -0.02762), (-0.3785, -0.4708, -0.6009), (-0.6656, -0.6087, -0.005938), (-0.3379, -0.6087, -0.5734), (1.069e-07, -0.7433, 1.192e-07), (-1.111, -0.1723, 0.427), (-1.111, 0.1716, 0.427), (-1.204, -0.05859, 0.5853), (-1.204, 0.05789, 0.5853), (-1.691, -0.1565, 0.3235), (-2.204, -0.1518, 0.3217), (-1.691, 0.1558, 0.3235), (-2.204, 0.1511, 0.3217), (-1.676, -0.1719, -0.4207), (-1.43, -0.1761, -0.004652), (-1.012, -0.1902, -0.06837), (-0.7396, -0.1886, -0.5145), (-1.676, 0.1712, -0.4207), (-1.43, 0.1754, -0.004652), (-1.012, 0.1895, -0.06837), (-0.7396, 0.1879, -0.5145), (-0.9649, 0.2552, 0.38), (-0.9649, -0.2559, 0.38), (-1.702, 0.05632, 0.4807), (-1.702, -0.05702, 0.4807), (-2.218, 0.05582, 0.4566), (-2.218, -0.05652, 0.4566), (-1.945, -0.1705, 0.004641), (-1.17, -0.1761, -0.442), (-1.945, 0.1698, 0.004641), (-1.17, 0.1754, -0.442), (-0.6165, 0.2571, -0.4393), (-0.8696, 0.2572, -0.003611), (-0.8696, -0.2579, -0.003611), (-0.6165, -0.2578, -0.4393), (0.1856, -0.1723, -1.176), (0.1856, 0.1716, -1.176), (0.09499, -0.05859, -1.335), (0.09499, 0.05789, -1.335), (0.5653, 0.1558, -1.626), (0.8234, 0.1511, -2.07), (0.5653, -0.1565, -1.626), (0.8234, -0.1518, -2.07), (1.202, -0.1719, -1.241), (0.7189, -0.1761, -1.236), (0.5651, -0.1902, -0.8421), (0.8153, -0.1886, -0.3833), (1.202, 0.1712, -1.241), (0.7189, 0.1754, -1.236), (0.5651, 0.1895, -0.8421), (0.8153, 0.1879, -0.3833), (0.1534, 0.2552, -1.026), (0.1534, -0.2559, -1.026), (0.4346, -0.05702, -1.714), (0.4346, 0.05632, -1.714), (0.7135, -0.05653, -2.149), (0.7135, 0.05582, -2.149), (0.9684, -0.1705, -1.687), (0.9678, -0.1761, -0.7923), (0.9684, 0.1698, -1.687), (0.9678, 0.1754, -0.7923), (0.6887, 0.2571, -0.3143), (0.4379, 0.2572, -0.7513), (0.4379, -0.2579, -0.7513), (0.6887, -0.2578, -0.3143), (-0.07577, -0.1886, 0.8977), (0.4467, -0.1902, 0.9105), (0.4735, -0.1719, 1.662), (0.7108, -0.1761, 1.241), (-0.07577, 0.1879, 0.8977), (0.4467, 0.1895, 0.9105), (0.4735, 0.1712, 1.662), (0.7108, 0.1754, 1.241), (0.8115, 0.2552, 0.6457), (0.8115, -0.2559, 0.6457), (1.267, 0.05632, 1.233), (1.267, -0.05702, 1.233), (1.504, 0.05583, 1.693), (1.504, -0.05652, 1.693), (0.2022, -0.1761, 1.234), (0.9765, -0.1705, 1.682), (0.2022, 0.1754, 1.234), (0.9765, 0.1698, 1.682), (-0.07221, 0.2571, 0.7536), (0.4317, 0.2572, 0.7549), (0.4317, -0.2579, 0.7549), (-0.07221, -0.2578, 0.7536)], [], [(33, 7, 35, 115), (32, 33, 115, 114), (4, 32, 114, 27), (115, 35, 34, 117), (114, 115, 117, 116), (27, 114, 116, 26), (117, 34, 6, 31), (116, 117, 31, 30), (26, 116, 30, 1), (36, 2, 28, 119), (37, 36, 119, 118), (8, 37, 118, 40), (119, 28, 29, 121), (118, 119, 121, 120), (40, 118, 120, 41), (121, 29, 5, 38), (120, 121, 38, 39), (41, 120, 39, 9), (43, 10, 46, 123), (42, 43, 123, 122), (3, 42, 122, 25), (123, 46, 47, 125), (122, 123, 125, 124), (25, 122, 124, 24), (125, 47, 11, 45), (124, 125, 45, 44), (44, 0, 24, 124), (6, 34, 186, 184), (153, 82, 196, 209), (127, 50, 13, 48), (126, 49, 50, 127), (51, 12, 49, 126), (255, 257, 77, 78), (129, 56, 254, 86), (86, 254, 255, 85), (85, 255, 78, 128), (76, 149, 237, 222), (110, 8, 214, 231), (131, 53, 14, 54), (130, 131, 54, 55), (57, 130, 55, 15), (90, 159, 263, 252), (150, 80, 244, 258), (133, 59, 16, 58), (132, 60, 59, 133), (61, 17, 60, 132), (29, 135, 62, 5), (28, 134, 135, 29), (2, 64, 134, 28), (135, 137, 63, 62), (134, 136, 137, 135), (64, 65, 136, 134), (137, 49, 12, 63), (136, 50, 49, 137), (65, 13, 50, 136), (67, 16, 59, 139), (66, 67, 139, 138), (1, 66, 138, 26), (139, 59, 60, 141), (138, 139, 141, 140), (26, 138, 140, 27), (141, 60, 17, 69), (140, 141, 69, 68), (27, 140, 68, 4), (73, 15, 55, 143), (72, 73, 143, 142), (0, 72, 142, 24), (143, 55, 54, 145), (142, 143, 145, 144), (24, 142, 144, 25), (145, 54, 14, 71), (144, 145, 71, 70), (25, 144, 70, 3), (74, 64, 2), (64, 74, 146), (35, 7, 185, 187), (82, 152, 208, 196), (94, 167, 211, 200), (146, 65, 64), (65, 146, 48), (147, 75, 195, 207), (48, 13, 65), (36, 74, 2), (74, 36, 147), (37, 147, 36), (147, 37, 75), (8, 75, 37), (146, 74, 192, 206), (167, 166, 210, 211), (75, 180, 213, 195), (102, 6, 184, 201), (72, 0, 76), (76, 148, 72), (73, 72, 148), (148, 57, 73), (15, 73, 57), (41, 9, 215, 217), (57, 148, 236, 221), (53, 131, 235, 219), (149, 79, 225, 237), (76, 0, 44), (44, 149, 76), (131, 130, 234, 235), (162, 87, 229, 240), (176, 175, 242, 243), (149, 44, 45), (45, 79, 149), (130, 57, 221, 234), (79, 45, 11), (81, 1, 30), (30, 150, 81), (159, 158, 262, 263), (80, 172, 265, 244), (89, 157, 261, 250), (150, 30, 31), (31, 80, 150), (151, 81, 246, 259), (80, 31, 6), (66, 1, 81), (81, 151, 66), (67, 66, 151), (151, 58, 67), (16, 67, 58), (47, 46, 86, 85), (88, 156, 260, 248), (157, 61, 52, 261), (10, 90, 252, 129), (62, 82, 5), (82, 62, 152), (63, 152, 62), (152, 63, 51), (12, 51, 63), (48, 146, 206, 189), (34, 35, 187, 186), (74, 147, 207, 192), (127, 48, 189, 205), (38, 5, 82), (82, 153, 38), (39, 38, 153), (153, 83, 39), (9, 39, 83), (83, 153, 209, 199), (126, 127, 205, 204), (152, 51, 191, 208), (51, 126, 204, 191), (84, 3, 70), (70, 154, 84), (175, 110, 231, 242), (40, 41, 217, 216), (87, 155, 239, 229), (154, 70, 71), (71, 53, 154), (84, 154, 238, 226), (53, 71, 14), (42, 3, 84), (84, 155, 42), (43, 42, 155), (155, 87, 43), (10, 43, 87), (148, 76, 222, 236), (9, 96, 230, 215), (96, 163, 241, 230), (163, 162, 240, 241), (32, 4, 89), (89, 156, 32), (33, 32, 156), (156, 88, 33), (7, 33, 88), (133, 58, 77, 257), (106, 11, 128, 253), (158, 88, 248, 262), (172, 171, 264, 265), (89, 4, 68), (68, 157, 89), (156, 89, 250, 260), (132, 133, 257, 256), (46, 10, 129, 86), (157, 68, 69), (69, 61, 157), (171, 106, 253, 264), (61, 69, 17), (58, 151, 259, 77), (81, 150, 258, 246), (7, 88, 158, 94), (159, 90, 91, 161), (158, 159, 161, 160), (94, 158, 160, 95), (161, 91, 19, 93), (160, 161, 93, 92), (95, 160, 92, 18), (79, 176, 243, 225), (154, 53, 219, 238), (10, 87, 162, 90), (163, 96, 97, 165), (162, 163, 165, 164), (90, 162, 164, 91), (165, 97, 20, 99), (164, 165, 99, 98), (91, 164, 98, 19), (166, 83, 199, 210), (180, 179, 212, 213), (9, 83, 166, 96), (167, 94, 95, 169), (166, 167, 169, 168), (96, 166, 168, 97), (169, 95, 18, 100), (168, 169, 100, 101), (97, 168, 101, 20), (100, 18, 92), (92, 170, 100), (101, 100, 170), (170, 99, 101), (20, 101, 99), (170, 92, 93), (93, 98, 170), (99, 170, 98), (98, 93, 19), (80, 6, 102, 172), (61, 132, 256, 52), (11, 47, 85, 128), (172, 102, 103, 174), (171, 172, 174, 173), (106, 171, 173, 107), (174, 103, 21, 104), (173, 174, 104, 105), (107, 173, 105, 22), (79, 11, 106, 176), (155, 84, 226, 239), (8, 40, 216, 214), (176, 106, 107, 178), (175, 176, 178, 177), (110, 175, 177, 111), (178, 107, 22, 108), (177, 178, 108, 109), (111, 177, 109, 23), (75, 8, 110, 180), (7, 94, 200, 185), (179, 102, 201, 212), (180, 110, 111, 182), (179, 180, 182, 181), (102, 179, 181, 103), (182, 111, 23, 113), (181, 182, 113, 112), (103, 181, 112, 21), (104, 21, 112), (112, 183, 104), (105, 104, 183), (183, 108, 105), (22, 105, 108), (183, 112, 113), (113, 109, 183), (108, 183, 109), (109, 113, 23), (186, 203, 188, 184), (187, 202, 203, 186), (185, 190, 202, 187), (203, 205, 189, 188), (202, 204, 205, 203), (190, 191, 204, 202), (193, 206, 192), (206, 193, 188), (184, 188, 193), (188, 189, 206), (207, 193, 192), (193, 207, 194), (195, 194, 207), (194, 184, 193), (208, 197, 196), (197, 208, 190), (191, 190, 208), (190, 185, 197), (209, 196, 197), (197, 198, 209), (199, 209, 198), (198, 197, 185), (198, 185, 200, 211), (199, 198, 211, 210), (194, 195, 213, 212), (184, 194, 212, 201), (217, 215, 218, 233), (216, 217, 233, 232), (214, 216, 232, 220), (233, 218, 219, 235), (232, 233, 235, 234), (220, 232, 234, 221), (236, 222, 223), (223, 220, 236), (221, 236, 220), (220, 223, 214), (223, 222, 237), (237, 224, 223), (214, 223, 224), (224, 237, 225), (227, 226, 238), (238, 218, 227), (215, 227, 218), (218, 238, 219), (239, 226, 227), (227, 228, 239), (229, 239, 228), (228, 227, 215), (228, 215, 230, 241), (229, 228, 241, 240), (224, 225, 243, 242), (214, 224, 242, 231), (254, 256, 257, 255), (56, 52, 256, 254), (247, 246, 258), (258, 245, 247), (128, 247, 245), (245, 258, 244), (259, 246, 247), (247, 78, 259), (77, 259, 78), (78, 247, 128), (260, 250, 251), (251, 249, 260), (248, 260, 249), (249, 251, 129), (251, 250, 261), (261, 56, 251), (129, 251, 56), (56, 261, 52), (249, 129, 252, 263), (248, 249, 263, 262), (245, 244, 265, 264), (128, 245, 264, 253)])
_uv = me_cube_020.uv_layers.new(name='UVTex')
_uv.uv.foreach_set('vector', [0.4755, 0.875, 0.4724, 0.8485, 0.4912, 0.8497, 0.4922, 0.8736, 0.4781, 0.8993, 0.4755, 0.875, 0.4922, 0.8736, 0.4936, 0.8982, 0.4821, 0.9189, 0.4781, 0.8993, 0.4936, 0.8982, 0.495, 0.9187, 0.4922, 0.8736, 0.4912, 0.8497, 0.505, 0.8496, 0.5054, 0.8735, 0.4936, 0.8982, 0.4922, 0.8736, 0.5054, 0.8735, 0.5058, 0.898, 0.495, 0.9187, 0.4936, 0.8982, 0.5058, 0.898, 0.5059, 0.9184, 0.5054, 0.8735, 0.505, 0.8496, 0.5233, 0.848, 0.5222, 0.8745, 0.5058, 0.898, 0.5054, 0.8735, 0.5222, 0.8745, 0.5213, 0.8988, 0.5059, 0.9184, 0.5058, 0.898, 0.5213, 0.8988, 0.5187, 0.9183, 0.5183, 0.7342, 0.5149, 0.7493, 0.5049, 0.7492, 0.5063, 0.7333, 0.5205, 0.7154, 0.5183, 0.7342, 0.5063, 0.7333, 0.5076, 0.7142, 0.5233, 0.6947, 0.5205, 0.7154, 0.5076, 0.7142, 0.5086, 0.6956, 0.5063, 0.7333, 0.5049, 0.7492, 0.4964, 0.7491, 0.4967, 0.7332, 0.5076, 0.7142, 0.5063, 0.7333, 0.4967, 0.7332, 0.4973, 0.714, 0.5086, 0.6956, 0.5076, 0.7142, 0.4973, 0.714, 0.4979, 0.6955, 0.4967, 0.7332, 0.4964, 0.7491, 0.4864, 0.749, 0.4846, 0.7337, 0.4973, 0.714, 0.4967, 0.7332, 0.4846, 0.7337, 0.4842, 0.7147, 0.4979, 0.6955, 0.4973, 0.714, 0.4842, 0.7147, 0.4838, 0.6941, 0.4882, 0.5917, 0.4869, 0.576, 0.4978, 0.5767, 0.4981, 0.591, 0.4893, 0.6063, 0.4882, 0.5917, 0.4981, 0.591, 0.4986, 0.6057, 0.4914, 0.618, 0.4893, 0.6063, 0.4986, 0.6057, 0.4991, 0.6179, 0.4981, 0.591, 0.4978, 0.5767, 0.506, 0.5767, 0.506, 0.591, 0.4986, 0.6057, 0.4981, 0.591, 0.506, 0.591, 0.5059, 0.6056, 0.4991, 0.6179, 0.4986, 0.6057, 0.5059, 0.6056, 0.5057, 0.6178, 0.506, 0.591, 0.506, 0.5767, 0.5172, 0.5758, 0.516, 0.5916, 0.5059, 0.6056, 0.506, 0.591, 0.516, 0.5916, 0.5152, 0.6061, 0.5152, 0.6061, 0.5134, 0.6178, 0.5057, 0.6178, 0.5059, 0.6056, 0.5233, 0.848, 0.505, 0.8496, 0.5032, 0.8483, 0.5191, 0.8454, 0.5168, 0.8661, 0.4773, 0.8807, 0.4769, 0.8738, 0.5136, 0.8603, 0.5024, 0.8044, 0.5022, 0.7934, 0.5098, 0.7936, 0.5132, 0.8046, 0.4935, 0.8043, 0.4947, 0.7935, 0.5022, 0.7934, 0.5024, 0.8044, 0.4823, 0.8043, 0.4871, 0.7934, 0.4947, 0.7935, 0.4935, 0.8043, 0.5031, 0.5619, 0.5024, 0.5506, 0.5081, 0.5512, 0.5097, 0.5613, 0.4893, 0.5744, 0.4923, 0.5617, 0.499, 0.5619, 0.4988, 0.5759, 0.4988, 0.5759, 0.499, 0.5619, 0.5031, 0.5619, 0.5048, 0.5758, 0.5048, 0.5758, 0.5031, 0.5619, 0.5097, 0.5613, 0.5148, 0.5741, 0.4999, 0.5708, 0.5394, 0.5854, 0.5362, 0.5912, 0.4995, 0.5776, 0.5884, 0.7415, 0.5904, 0.7276, 0.5952, 0.7246, 0.5952, 0.7367, 0.5005, 0.6604, 0.4921, 0.6606, 0.4949, 0.652, 0.5007, 0.6519, 0.5074, 0.6604, 0.5005, 0.6604, 0.5007, 0.6519, 0.5065, 0.652, 0.516, 0.6604, 0.5074, 0.6604, 0.5065, 0.652, 0.5124, 0.6519, 0.9234, 0.1855, 0.8726, 0.1563, 0.8804, 0.1401, 0.931, 0.1693, 0.4684, 0.9309, 0.4327, 0.9202, 0.4396, 0.9149, 0.4716, 0.9251, 0.5029, 0.5496, 0.503, 0.5421, 0.5077, 0.5431, 0.5095, 0.5497, 0.4975, 0.5497, 0.4972, 0.5421, 0.503, 0.5421, 0.5029, 0.5496, 0.4908, 0.55, 0.4924, 0.5432, 0.4972, 0.5421, 0.4975, 0.5497, 0.4964, 0.7491, 0.4952, 0.7648, 0.4834, 0.7641, 0.4864, 0.749, 0.5049, 0.7492, 0.5046, 0.7649, 0.4952, 0.7648, 0.4964, 0.7491, 0.5149, 0.7493, 0.5164, 0.7646, 0.5046, 0.7649, 0.5049, 0.7492, 0.4952, 0.7648, 0.4943, 0.782, 0.4829, 0.7819, 0.4834, 0.7641, 0.5046, 0.7649, 0.5038, 0.7821, 0.4943, 0.782, 0.4952, 0.7648, 0.5164, 0.7646, 0.5151, 0.7824, 0.5038, 0.7821, 0.5046, 0.7649, 0.4943, 0.782, 0.4947, 0.7935, 0.4871, 0.7934, 0.4829, 0.7819, 0.5038, 0.7821, 0.5022, 0.7934, 0.4947, 0.7935, 0.4943, 0.782, 0.5151, 0.7824, 0.5098, 0.7936, 0.5022, 0.7934, 0.5038, 0.7821, 0.5229, 0.9607, 0.519, 0.9758, 0.5088, 0.9781, 0.508, 0.9611, 0.5224, 0.9378, 0.5229, 0.9607, 0.508, 0.9611, 0.5072, 0.9386, 0.5187, 0.9183, 0.5224, 0.9378, 0.5072, 0.9386, 0.5059, 0.9184, 0.508, 0.9611, 0.5088, 0.9781, 0.4962, 0.9783, 0.4959, 0.9612, 0.5072, 0.9386, 0.508, 0.9611, 0.4959, 0.9612, 0.4951, 0.9388, 0.5059, 0.9184, 0.5072, 0.9386, 0.4951, 0.9388, 0.495, 0.9187, 0.4959, 0.9612, 0.4962, 0.9783, 0.4859, 0.9761, 0.4809, 0.9612, 0.4951, 0.9388, 0.4959, 0.9612, 0.4809, 0.9612, 0.4799, 0.9383, 0.495, 0.9187, 0.4951, 0.9388, 0.4799, 0.9383, 0.4821, 0.9189, 0.5157, 0.6431, 0.5124, 0.6519, 0.5065, 0.652, 0.5069, 0.6432, 0.5155, 0.6294, 0.5157, 0.6431, 0.5069, 0.6432, 0.5065, 0.6299, 0.5134, 0.6178, 0.5155, 0.6294, 0.5065, 0.6299, 0.5057, 0.6178, 0.5069, 0.6432, 0.5065, 0.652, 0.5007, 0.6519, 0.4997, 0.6432, 0.5065, 0.6299, 0.5069, 0.6432, 0.4997, 0.6432, 0.4992, 0.63, 0.5057, 0.6178, 0.5065, 0.6299, 0.4992, 0.63, 0.4991, 0.6179, 0.4997, 0.6432, 0.5007, 0.6519, 0.4949, 0.652, 0.4909, 0.6434, 0.4992, 0.63, 0.4997, 0.6432, 0.4909, 0.6434, 0.4901, 0.6297, 0.4991, 0.6179, 0.4992, 0.63, 0.4901, 0.6297, 0.4914, 0.618, 0.4739, 0.7271, 0.4438, 0.7091, 0.4756, 0.6996, 0.4438, 0.7091, 0.4739, 0.7271, 0.4339, 0.7365, 0.4912, 0.8497, 0.4724, 0.8485, 0.4762, 0.8456, 0.4932, 0.8481, 0.4773, 0.8807, 0.4373, 0.8713, 0.4394, 0.8654, 0.4769, 0.8738, 0.7372, 0.17, 0.7373, 0.2286, 0.7193, 0.23, 0.7193, 0.1715, 0.4339, 0.7365, 0.4072, 0.7201, 0.4438, 0.7091, 0.4072, 0.7201, 0.4339, 0.7365, 0.403, 0.7425, 0.5134, 0.7417, 0.549, 0.7524, 0.5422, 0.7577, 0.5102, 0.7475, 0.403, 0.7425, 0.3831, 0.727, 0.4072, 0.7201, 0.5062, 0.7131, 0.4739, 0.7271, 0.4756, 0.6996, 0.4739, 0.7271, 0.5062, 0.7131, 0.5134, 0.7417, 0.5432, 0.7277, 0.5134, 0.7417, 0.5062, 0.7131, 0.5134, 0.7417, 0.5432, 0.7277, 0.549, 0.7524, 0.5904, 0.7276, 0.549, 0.7524, 0.5432, 0.7277, 0.4339, 0.7365, 0.4739, 0.7271, 0.4735, 0.734, 0.436, 0.7424, 0.7373, 0.2286, 0.7668, 0.3021, 0.7468, 0.3027, 0.7193, 0.23, 0.549, 0.7524, 0.5626, 0.7608, 0.5535, 0.7641, 0.5422, 0.7577, 0.3934, 0.9311, 0.3914, 0.945, 0.3865, 0.9481, 0.3865, 0.936, 0.4697, 0.5528, 0.5016, 0.5432, 0.4999, 0.5708, 0.4999, 0.5708, 0.4599, 0.5802, 0.4697, 0.5528, 0.4332, 0.5637, 0.4697, 0.5528, 0.4599, 0.5802, 0.4599, 0.5802, 0.429, 0.5861, 0.4332, 0.5637, 0.4091, 0.5707, 0.4332, 0.5637, 0.429, 0.5861, 0.4979, 0.6955, 0.4838, 0.6941, 0.4871, 0.6921, 0.4994, 0.6944, 0.429, 0.5861, 0.4599, 0.5802, 0.462, 0.5861, 0.4325, 0.5913, 0.4921, 0.6606, 0.5005, 0.6604, 0.5013, 0.6617, 0.4939, 0.6625, 0.5394, 0.5854, 0.575, 0.5961, 0.5682, 0.6014, 0.5362, 0.5912, 0.4999, 0.5708, 0.5016, 0.5432, 0.5322, 0.5567, 0.5322, 0.5567, 0.5394, 0.5854, 0.4999, 0.5708, 0.5005, 0.6604, 0.5074, 0.6604, 0.5067, 0.6617, 0.5013, 0.6617, 0.5831, 0.6176, 0.5695, 0.626, 0.5627, 0.6207, 0.574, 0.6144, 0.9127, 0.2394, 0.8665, 0.1751, 0.8773, 0.1607, 0.9239, 0.2229, 0.5394, 0.5854, 0.5322, 0.5567, 0.5692, 0.5713, 0.5692, 0.5713, 0.575, 0.5961, 0.5394, 0.5854, 0.5074, 0.6604, 0.516, 0.6604, 0.5143, 0.6624, 0.5067, 0.6617, 0.575, 0.5961, 0.5692, 0.5713, 0.6164, 0.5713, 0.5078, 0.9455, 0.5061, 0.9731, 0.4756, 0.9596, 0.4756, 0.9596, 0.4684, 0.9309, 0.5078, 0.9455, 0.8726, 0.1563, 0.7941, 0.1451, 0.8036, 0.1275, 0.8804, 0.1401, 0.4327, 0.9202, 0.4192, 0.9118, 0.4282, 0.9086, 0.4396, 0.9149, 0.5043, 0.8001, 0.5443, 0.8095, 0.5422, 0.8154, 0.5047, 0.8069, 0.4684, 0.9309, 0.4756, 0.9596, 0.4386, 0.945, 0.4386, 0.945, 0.4327, 0.9202, 0.4684, 0.9309, 0.5479, 0.9361, 0.5078, 0.9455, 0.5082, 0.9387, 0.5457, 0.9302, 0.4327, 0.9202, 0.4386, 0.945, 0.3914, 0.945, 0.538, 0.9635, 0.5061, 0.9731, 0.5078, 0.9455, 0.5078, 0.9455, 0.5479, 0.9361, 0.538, 0.9635, 0.5745, 0.9526, 0.538, 0.9635, 0.5479, 0.9361, 0.5479, 0.9361, 0.5788, 0.9302, 0.5745, 0.9526, 0.5986, 0.9456, 0.5745, 0.9526, 0.5788, 0.9302, 0.506, 0.5767, 0.4978, 0.5767, 0.4988, 0.5759, 0.5048, 0.5758, 0.4292, 0.8254, 0.4648, 0.8147, 0.468, 0.8205, 0.436, 0.8307, 0.5443, 0.8095, 0.5752, 0.8154, 0.5717, 0.8206, 0.5422, 0.8154, 0.6109, 0.6508, 0.6089, 0.6369, 0.6157, 0.6418, 0.6157, 0.6539, 0.4471, 0.8987, 0.4773, 0.8807, 0.479, 0.9082, 0.4773, 0.8807, 0.4471, 0.8987, 0.4373, 0.8713, 0.4106, 0.8877, 0.4373, 0.8713, 0.4471, 0.8987, 0.4373, 0.8713, 0.4106, 0.8877, 0.4064, 0.8653, 0.3865, 0.8808, 0.4064, 0.8653, 0.4106, 0.8877, 0.403, 0.7425, 0.4339, 0.7365, 0.436, 0.7424, 0.4065, 0.7476, 0.505, 0.8496, 0.4912, 0.8497, 0.4932, 0.8481, 0.5032, 0.8483, 0.4739, 0.7271, 0.5134, 0.7417, 0.5102, 0.7475, 0.4735, 0.734, 0.5024, 0.8044, 0.5132, 0.8046, 0.5108, 0.8071, 0.5014, 0.806, 0.5096, 0.8947, 0.479, 0.9082, 0.4773, 0.8807, 0.4773, 0.8807, 0.5168, 0.8661, 0.5096, 0.8947, 0.5466, 0.8801, 0.5096, 0.8947, 0.5168, 0.8661, 0.5168, 0.8661, 0.5524, 0.8554, 0.5466, 0.8801, 0.5938, 0.8802, 0.5466, 0.8801, 0.5524, 0.8554, 0.5524, 0.8554, 0.5168, 0.8661, 0.5136, 0.8603, 0.5456, 0.8501, 0.4935, 0.8043, 0.5024, 0.8044, 0.5014, 0.806, 0.4943, 0.8061, 0.4373, 0.8713, 0.4064, 0.8653, 0.4099, 0.8602, 0.4394, 0.8654, 0.4823, 0.8043, 0.4935, 0.8043, 0.4943, 0.8061, 0.4846, 0.807, 0.4944, 0.6514, 0.4962, 0.6789, 0.4643, 0.6694, 0.4643, 0.6694, 0.4544, 0.6419, 0.4944, 0.6514, 0.8665, 0.1751, 0.8171, 0.1435, 0.8279, 0.1293, 0.8773, 0.1607, 0.5086, 0.6956, 0.4979, 0.6955, 0.4994, 0.6944, 0.5072, 0.6944, 0.5695, 0.626, 0.5339, 0.6368, 0.5307, 0.6309, 0.5627, 0.6207, 0.4544, 0.6419, 0.4643, 0.6694, 0.4278, 0.6584, 0.4278, 0.6584, 0.4235, 0.636, 0.4544, 0.6419, 0.4944, 0.6514, 0.4544, 0.6419, 0.4565, 0.636, 0.494, 0.6445, 0.4235, 0.636, 0.4278, 0.6584, 0.4036, 0.6514, 0.5267, 0.6654, 0.4962, 0.6789, 0.4944, 0.6514, 0.4944, 0.6514, 0.5339, 0.6368, 0.5267, 0.6654, 0.5637, 0.6508, 0.5267, 0.6654, 0.5339, 0.6368, 0.5339, 0.6368, 0.5695, 0.626, 0.5637, 0.6508, 0.6109, 0.6508, 0.5637, 0.6508, 0.5695, 0.626, 0.4599, 0.5802, 0.4999, 0.5708, 0.4995, 0.5776, 0.462, 0.5861, 0.5938, 0.8802, 0.5918, 0.8662, 0.5986, 0.8711, 0.5986, 0.8832, 0.8168, 0.339, 0.8676, 0.3096, 0.8777, 0.3245, 0.827, 0.3537, 0.8676, 0.3096, 0.9165, 0.2473, 0.9269, 0.2643, 0.8777, 0.3245, 0.472, 0.786, 0.5026, 0.7726, 0.5043, 0.8001, 0.5043, 0.8001, 0.4648, 0.8147, 0.472, 0.786, 0.435, 0.8007, 0.472, 0.786, 0.4648, 0.8147, 0.4648, 0.8147, 0.4292, 0.8254, 0.435, 0.8007, 0.3878, 0.8006, 0.435, 0.8007, 0.4292, 0.8254, 0.5029, 0.5496, 0.5095, 0.5497, 0.5081, 0.5512, 0.5024, 0.5506, 0.6144, 0.5852, 0.6164, 0.5713, 0.6212, 0.5682, 0.6212, 0.5803, 0.4156, 0.8338, 0.4292, 0.8254, 0.436, 0.8307, 0.4247, 0.8371, 0.7861, 0.3363, 0.8649, 0.3285, 0.872, 0.345, 0.7948, 0.3543, 0.5043, 0.8001, 0.5026, 0.7726, 0.5344, 0.7821, 0.5344, 0.7821, 0.5443, 0.8095, 0.5043, 0.8001, 0.4648, 0.8147, 0.5043, 0.8001, 0.5047, 0.8069, 0.468, 0.8205, 0.4975, 0.5497, 0.5029, 0.5496, 0.5024, 0.5506, 0.4982, 0.5508, 0.4978, 0.5767, 0.4869, 0.576, 0.4893, 0.5744, 0.4988, 0.5759, 0.5443, 0.8095, 0.5344, 0.7821, 0.5709, 0.7931, 0.5709, 0.7931, 0.5752, 0.8154, 0.5443, 0.8095, 0.8649, 0.3285, 0.917, 0.3015, 0.9239, 0.318, 0.872, 0.345, 0.5752, 0.8154, 0.5709, 0.7931, 0.5951, 0.8, 0.5788, 0.9302, 0.5479, 0.9361, 0.5457, 0.9302, 0.5753, 0.9251, 0.5078, 0.9455, 0.4684, 0.9309, 0.4716, 0.9251, 0.5082, 0.9387, 0.3878, 0.8006, 0.4292, 0.8254, 0.4156, 0.8338, 0.3898, 0.8145, 0.8726, 0.1563, 0.9234, 0.1855, 0.9085, 0.1933, 0.8675, 0.172, 0.7941, 0.1451, 0.8726, 0.1563, 0.8675, 0.172, 0.7961, 0.1631, 0.7372, 0.17, 0.7941, 0.1451, 0.7961, 0.1631, 0.7514, 0.179, 0.8675, 0.172, 0.9085, 0.1933, 0.8971, 0.1988, 0.8616, 0.194, 0.7961, 0.1631, 0.8675, 0.172, 0.8616, 0.194, 0.7979, 0.1869, 0.7514, 0.179, 0.7961, 0.1631, 0.7979, 0.1869, 0.7618, 0.1861, 0.575, 0.5961, 0.5886, 0.6045, 0.5795, 0.6078, 0.5682, 0.6014, 0.4544, 0.6419, 0.4235, 0.636, 0.427, 0.6309, 0.4565, 0.636, 0.6109, 0.6508, 0.5695, 0.626, 0.5831, 0.6176, 0.6089, 0.6369, 0.8676, 0.3096, 0.8168, 0.339, 0.8175, 0.3222, 0.8565, 0.2974, 0.9165, 0.2473, 0.8676, 0.3096, 0.8565, 0.2974, 0.8998, 0.24, 0.9234, 0.1855, 0.9165, 0.2473, 0.8998, 0.24, 0.9085, 0.1933, 0.8565, 0.2974, 0.8175, 0.3222, 0.8185, 0.3097, 0.8404, 0.2813, 0.8998, 0.24, 0.8565, 0.2974, 0.8404, 0.2813, 0.8784, 0.2296, 0.9085, 0.1933, 0.8998, 0.24, 0.8784, 0.2296, 0.8971, 0.1988, 0.566, 0.847, 0.5524, 0.8554, 0.5456, 0.8501, 0.5569, 0.8437, 0.7655, 0.1782, 0.7329, 0.2504, 0.715, 0.2483, 0.7456, 0.1768, 0.5938, 0.8802, 0.5524, 0.8554, 0.566, 0.847, 0.5918, 0.8662, 0.7373, 0.2286, 0.7372, 0.17, 0.7514, 0.179, 0.7534, 0.2251, 0.7668, 0.3021, 0.7373, 0.2286, 0.7534, 0.2251, 0.7814, 0.2914, 0.8168, 0.339, 0.7668, 0.3021, 0.7814, 0.2914, 0.8175, 0.3222, 0.7534, 0.2251, 0.7514, 0.179, 0.7618, 0.1861, 0.7754, 0.2192, 0.7814, 0.2914, 0.7534, 0.2251, 0.7754, 0.2192, 0.8011, 0.278, 0.8175, 0.3222, 0.7814, 0.2914, 0.8011, 0.278, 0.8185, 0.3097, 0.7754, 0.2192, 0.7618, 0.1861, 0.7979, 0.1869, 0.7979, 0.1869, 0.8258, 0.2315, 0.7754, 0.2192, 0.8011, 0.278, 0.7754, 0.2192, 0.8258, 0.2315, 0.8258, 0.2315, 0.8404, 0.2813, 0.8011, 0.278, 0.8185, 0.3097, 0.8011, 0.278, 0.8404, 0.2813, 0.8258, 0.2315, 0.7979, 0.1869, 0.8616, 0.194, 0.8616, 0.194, 0.8784, 0.2296, 0.8258, 0.2315, 0.8404, 0.2813, 0.8258, 0.2315, 0.8784, 0.2296, 0.8784, 0.2296, 0.8616, 0.194, 0.8971, 0.1988, 0.4327, 0.9202, 0.3914, 0.945, 0.3934, 0.9311, 0.4192, 0.9118, 0.4908, 0.55, 0.4975, 0.5497, 0.4982, 0.5508, 0.4924, 0.5515, 0.5172, 0.5758, 0.506, 0.5767, 0.5048, 0.5758, 0.5148, 0.5741, 0.7861, 0.3363, 0.7303, 0.309, 0.7448, 0.3006, 0.7889, 0.3184, 0.8649, 0.3285, 0.7861, 0.3363, 0.7889, 0.3184, 0.8606, 0.3126, 0.917, 0.3015, 0.8649, 0.3285, 0.8606, 0.3126, 0.9024, 0.2931, 0.7889, 0.3184, 0.7448, 0.3006, 0.7555, 0.294, 0.7916, 0.2947, 0.8606, 0.3126, 0.7889, 0.3184, 0.7916, 0.2947, 0.8556, 0.2904, 0.9024, 0.2931, 0.8606, 0.3126, 0.8556, 0.2904, 0.8913, 0.2871, 0.575, 0.5961, 0.6164, 0.5713, 0.6144, 0.5852, 0.5886, 0.6045, 0.5339, 0.6368, 0.4944, 0.6514, 0.494, 0.6445, 0.5307, 0.6309, 0.5233, 0.6947, 0.5086, 0.6956, 0.5072, 0.6944, 0.5204, 0.6925, 0.9127, 0.2394, 0.917, 0.3015, 0.9024, 0.2931, 0.8958, 0.246, 0.8665, 0.1751, 0.9127, 0.2394, 0.8958, 0.246, 0.8549, 0.1868, 0.8171, 0.1435, 0.8665, 0.1751, 0.8549, 0.1868, 0.8171, 0.1604, 0.8958, 0.246, 0.9024, 0.2931, 0.8913, 0.2871, 0.8739, 0.2554, 0.8549, 0.1868, 0.8958, 0.246, 0.8739, 0.2554, 0.8381, 0.2022, 0.8171, 0.1604, 0.8549, 0.1868, 0.8381, 0.2022, 0.8175, 0.1729, 0.549, 0.7524, 0.5904, 0.7276, 0.5884, 0.7415, 0.5626, 0.7608, 0.3878, 0.8006, 0.3898, 0.8145, 0.383, 0.8096, 0.383, 0.7975, 0.7329, 0.2504, 0.7303, 0.309, 0.7125, 0.3068, 0.715, 0.2483, 0.7655, 0.1782, 0.8171, 0.1435, 0.8171, 0.1604, 0.7797, 0.1896, 0.7329, 0.2504, 0.7655, 0.1782, 0.7797, 0.1896, 0.7489, 0.2546, 0.7303, 0.309, 0.7329, 0.2504, 0.7489, 0.2546, 0.7448, 0.3006, 0.7797, 0.1896, 0.8171, 0.1604, 0.8175, 0.1729, 0.7988, 0.2038, 0.7489, 0.2546, 0.7797, 0.1896, 0.7988, 0.2038, 0.7705, 0.2614, 0.7448, 0.3006, 0.7489, 0.2546, 0.7705, 0.2614, 0.7555, 0.294, 0.7916, 0.2947, 0.7555, 0.294, 0.7705, 0.2614, 0.7705, 0.2614, 0.8214, 0.2513, 0.7916, 0.2947, 0.8556, 0.2904, 0.7916, 0.2947, 0.8214, 0.2513, 0.8214, 0.2513, 0.8739, 0.2554, 0.8556, 0.2904, 0.8913, 0.2871, 0.8556, 0.2904, 0.8739, 0.2554, 0.8214, 0.2513, 0.7705, 0.2614, 0.7988, 0.2038, 0.7988, 0.2038, 0.8381, 0.2022, 0.8214, 0.2513, 0.8739, 0.2554, 0.8214, 0.2513, 0.8381, 0.2022, 0.8381, 0.2022, 0.7988, 0.2038, 0.8175, 0.1729, 0.5032, 0.8483, 0.5013, 0.8248, 0.5124, 0.8241, 0.5191, 0.8454, 0.4932, 0.8481, 0.4944, 0.8248, 0.5013, 0.8248, 0.5032, 0.8483, 0.4762, 0.8456, 0.4831, 0.8241, 0.4944, 0.8248, 0.4932, 0.8481, 0.5013, 0.8248, 0.5014, 0.806, 0.5108, 0.8071, 0.5124, 0.8241, 0.4944, 0.8248, 0.4943, 0.8061, 0.5014, 0.806, 0.5013, 0.8248, 0.4831, 0.8241, 0.4846, 0.807, 0.4943, 0.8061, 0.4944, 0.8248, 0.1153, 0.8149, 0.07726, 0.8058, 0.1051, 0.7797, 0.07726, 0.8058, 0.1153, 0.8149, 0.08976, 0.834, 0.1303, 0.8528, 0.08976, 0.834, 0.1153, 0.8149, 0.08976, 0.834, 0.05215, 0.8241, 0.07726, 0.8058, 0.1426, 0.7877, 0.1153, 0.8149, 0.1051, 0.7797, 0.1153, 0.8149, 0.1426, 0.7877, 0.1474, 0.8183, 0.1756, 0.7901, 0.1474, 0.8183, 0.1426, 0.7877, 0.1474, 0.8183, 0.1303, 0.8528, 0.1153, 0.8149, 0.09865, 0.7289, 0.1367, 0.7198, 0.1265, 0.755, 0.1367, 0.7198, 0.09865, 0.7289, 0.1112, 0.7007, 0.07355, 0.7106, 0.1112, 0.7007, 0.09865, 0.7289, 0.1112, 0.7007, 0.1517, 0.6819, 0.1367, 0.7198, 0.164, 0.7471, 0.1265, 0.755, 0.1367, 0.7198, 0.1367, 0.7198, 0.1688, 0.7164, 0.164, 0.7471, 0.197, 0.7446, 0.164, 0.7471, 0.1688, 0.7164, 0.1688, 0.7164, 0.1367, 0.7198, 0.1517, 0.6819, 0.1688, 0.7164, 0.1517, 0.6819, 0.1649, 0.6819, 0.1791, 0.7084, 0.197, 0.7446, 0.1688, 0.7164, 0.1791, 0.7084, 0.2056, 0.736, 0.1474, 0.8183, 0.1756, 0.7901, 0.1842, 0.7987, 0.1577, 0.8263, 0.1303, 0.8528, 0.1474, 0.8183, 0.1577, 0.8263, 0.1435, 0.8528, 0.4994, 0.6944, 0.4871, 0.6921, 0.4925, 0.6756, 0.5011, 0.6762, 0.5072, 0.6944, 0.4994, 0.6944, 0.5011, 0.6762, 0.5065, 0.6762, 0.5204, 0.6925, 0.5072, 0.6944, 0.5065, 0.6762, 0.5152, 0.6757, 0.5011, 0.6762, 0.4925, 0.6756, 0.4939, 0.6625, 0.5013, 0.6617, 0.5065, 0.6762, 0.5011, 0.6762, 0.5013, 0.6617, 0.5067, 0.6617, 0.5152, 0.6757, 0.5065, 0.6762, 0.5067, 0.6617, 0.5143, 0.6624, 0.1261, 0.5683, 0.1522, 0.5962, 0.1169, 0.6064, 0.1169, 0.6064, 0.09779, 0.5809, 0.1261, 0.5683, 0.1077, 0.5432, 0.1261, 0.5683, 0.09779, 0.5809, 0.09779, 0.5809, 0.1169, 0.6064, 0.07904, 0.6214, 0.1169, 0.6064, 0.1522, 0.5962, 0.1442, 0.6337, 0.1442, 0.6337, 0.1136, 0.6385, 0.1169, 0.6064, 0.07904, 0.6214, 0.1169, 0.6064, 0.1136, 0.6385, 0.1136, 0.6385, 0.1442, 0.6337, 0.1418, 0.6667, 0.2206, 0.6295, 0.1853, 0.6193, 0.2114, 0.5914, 0.2114, 0.5914, 0.2397, 0.6039, 0.2206, 0.6295, 0.2584, 0.6445, 0.2206, 0.6295, 0.2397, 0.6039, 0.2397, 0.6039, 0.2114, 0.5914, 0.2297, 0.5663, 0.1933, 0.6568, 0.1853, 0.6193, 0.2206, 0.6295, 0.2206, 0.6295, 0.2239, 0.6616, 0.1933, 0.6568, 0.1957, 0.6898, 0.1933, 0.6568, 0.2239, 0.6616, 0.2239, 0.6616, 0.2206, 0.6295, 0.2584, 0.6445, 0.2239, 0.6616, 0.2584, 0.6445, 0.2584, 0.6577, 0.2319, 0.6718, 0.1957, 0.6898, 0.2239, 0.6616, 0.2319, 0.6718, 0.2043, 0.6984, 0.1136, 0.6385, 0.1418, 0.6667, 0.1331, 0.6753, 0.1055, 0.6488, 0.07904, 0.6214, 0.1136, 0.6385, 0.1055, 0.6488, 0.07904, 0.6346, 0.499, 0.5619, 0.4982, 0.5508, 0.5024, 0.5506, 0.5031, 0.5619, 0.4923, 0.5617, 0.4924, 0.5515, 0.4982, 0.5508, 0.499, 0.5619, 0.2201, 0.8643, 0.1849, 0.8744, 0.1929, 0.8369, 0.1929, 0.8369, 0.2235, 0.8321, 0.2201, 0.8643, 0.258, 0.8492, 0.2201, 0.8643, 0.2235, 0.8321, 0.2235, 0.8321, 0.1929, 0.8369, 0.1953, 0.8039, 0.211, 0.9023, 0.1849, 0.8744, 0.2201, 0.8643, 0.2201, 0.8643, 0.2392, 0.8898, 0.211, 0.9023, 0.2293, 0.9274, 0.211, 0.9023, 0.2392, 0.8898, 0.2392, 0.8898, 0.2201, 0.8643, 0.258, 0.8492, 0.0875, 0.9018, 0.1251, 0.8938, 0.1149, 0.9291, 0.1149, 0.9291, 0.08272, 0.9324, 0.0875, 0.9018, 0.0545, 0.9042, 0.0875, 0.9018, 0.08272, 0.9324, 0.08272, 0.9324, 0.1149, 0.9291, 0.09984, 0.9669, 0.1149, 0.9291, 0.1251, 0.8938, 0.1529, 0.9199, 0.1529, 0.9199, 0.1404, 0.9482, 0.1149, 0.9291, 0.09984, 0.9669, 0.1149, 0.9291, 0.1404, 0.9482, 0.1404, 0.9482, 0.1529, 0.9199, 0.178, 0.9382, 0.08272, 0.9324, 0.09984, 0.9669, 0.08664, 0.9669, 0.07249, 0.9404, 0.0545, 0.9042, 0.08272, 0.9324, 0.07249, 0.9404, 0.0459, 0.9128, 0.2235, 0.8321, 0.1953, 0.8039, 0.2039, 0.7953, 0.2315, 0.8219, 0.258, 0.8492, 0.2235, 0.8321, 0.2315, 0.8219, 0.258, 0.836])
me_cube_020.use_remesh_preserve_volume = False
me_cube_020.use_remesh_preserve_attributes = False
me_cube_020.use_mirror_vertex_groups = False
me_cube_020.update()
me_cube = bpy.data.meshes.new('Cube')
me_cube.from_pydata([(1.815, -0.273, -1.247), (0.1724, -0.273, 2.195), (-1.987, -0.273, -0.9484), (1.815, 0.2723, -1.247), (0.1724, 0.2723, 2.195), (-1.987, 0.2723, -0.9484), (-1.029, -0.3145, 0.539), (-1.029, 0.3138, 0.539), (0.04771, -0.3145, -1.161), (0.04771, 0.3138, -1.161), (0.9813, 0.3138, 0.6216), (0.9813, -0.3145, 0.6216), (-2.891, 0.2551, 0.422), (-2.891, -0.2558, 0.422), (1.08, 0.2551, -2.714), (1.08, -0.2558, -2.714), (1.811, -0.2558, 2.292), (1.811, 0.2551, 2.292), (-0.7313, 0.7099, 0.4222), (0.7313, 0.7099, 0.4222), (1.746e-05, 0.7099, -0.8444), (-0.7313, -0.7106, 0.4222), (0.7313, -0.7106, 0.4222), (1.737e-05, -0.7106, -0.8444), (1.959, -0.1025, -1.247), (1.959, 0.1018, -1.247), (0.1005, -0.1025, 2.32), (0.1005, 0.1018, 2.32), (-2.059, -0.1025, -1.073), (-2.059, 0.1018, -1.073), (-0.1583, -0.2827, 1.737), (-0.5296, -0.2886, 1.153), (-0.1583, 0.282, 1.737), (-0.5296, 0.2879, 1.153), (-1.151, -0.1068, 0.7473), (-1.151, 0.1061, 0.7473), (-1.425, -0.2827, -1.006), (-0.7337, -0.2886, -1.035), (-1.425, 0.282, -1.006), (-0.7337, 0.2879, -1.035), (-0.07155, -0.1068, -1.371), (-0.07155, 0.1061, -1.371), (1.584, 0.282, -0.7315), (1.263, 0.2879, -0.1178), (1.584, -0.2827, -0.7315), (1.263, -0.2886, -0.1178), (1.223, 0.1061, 0.6233), (1.223, -0.1068, 0.6233), (-1.792, -0.2856, 0.4028), (-2.468, -0.2771, 0.4005), (-2.961, 0.1, 0.4627), (-2.961, -0.1007, 0.4627), (-1.792, 0.2849, 0.4028), (-2.468, 0.2765, 0.4005), (0.5472, 0.2849, -1.754), (0.8869, 0.2764, -2.337), (1.08, 0.1, -2.796), (1.08, -0.1007, -2.796), (0.5472, -0.2856, -1.754), (0.8869, -0.2772, -2.337), (1.245, -0.2856, 1.351), (1.581, -0.2771, 1.937), (1.881, -0.1007, 2.333), (1.881, 0.1, 2.333), (1.245, 0.2849, 1.351), (1.581, 0.2765, 1.937), (-2.317, 0.2809, -0.4915), (-2.66, 0.2763, 0.0677), (-2.317, -0.2816, -0.4915), (-2.66, -0.277, 0.0677), (0.7327, -0.2816, 2.252), (1.389, -0.2769, 2.27), (0.7327, 0.2809, 2.252), (1.389, 0.2763, 2.27), (1.584, 0.2809, -1.761), (1.271, 0.2762, -2.337), (1.584, -0.2816, -1.761), (1.271, -0.277, -2.337), (-1.772, -0.3138, -0.5765), (-1.449, -0.3215, -0.02899), (-0.8987, -0.3474, -0.1128), (-0.5404, -0.3444, -0.6998), (1.385, -0.3138, -1.247), (0.7494, -0.3215, -1.24), (0.5471, -0.3474, -0.7219), (0.8763, -0.3444, -0.1181), (-0.3358, -0.3444, 0.818), (0.3516, -0.3474, 0.8347), (0.3869, -0.3138, 1.823), (0.6992, -0.3215, 1.269), (-1.772, 0.3131, -0.5765), (-1.449, 0.3208, -0.02899), (-0.8987, 0.3467, -0.1128), (-0.5404, 0.3437, -0.6998), (1.385, 0.3131, -1.247), (0.7494, 0.3208, -1.24), (0.5471, 0.3467, -0.7219), (0.8763, 0.3437, -0.1181), (-0.3358, 0.3437, 0.818), (0.3516, 0.3467, 0.8347), (0.3869, 0.3131, 1.823), (0.6992, 0.3208, 1.269), (0.8316, 0.4666, 0.4863), (0.8033, 0.6062, 0.4642), (-0.3122, 0.7236, 0.4014), (0.3122, 0.7236, 0.4014), (-0.8369, 0.4666, 0.4771), (-0.8037, 0.6062, 0.4636), (0.005314, 0.4666, -0.9634), (0.000354, 0.6062, -0.9278), (0.5037, 0.7236, 0.06966), (0.1915, 0.7236, -0.4711), (-0.5037, 0.7236, 0.06966), (-0.1915, 0.7236, -0.4711), (-0.8369, -0.4673, 0.4771), (-0.8037, -0.6069, 0.4636), (-0.3122, -0.7243, 0.4014), (0.3122, -0.7243, 0.4014), (0.8316, -0.4673, 0.4863), (0.8033, -0.6069, 0.4642), (0.5037, -0.7243, 0.06966), (0.1915, -0.7243, -0.4711), (0.005314, -0.4673, -0.9634), (0.0003539, -0.6069, -0.9278), (-0.5037, -0.7243, 0.06966), (-0.1915, -0.7243, -0.4711), (-0.3244, 0.1028, 1.837), (-0.7038, 0.1034, 1.249), (-0.3244, -0.1035, 1.837), (-0.7038, -0.1041, 1.249), (-0.7293, -0.1041, -1.234), (-1.429, -0.1035, -1.199), (-0.7293, 0.1034, -1.234), (-1.429, 0.1028, -1.199), (1.753, 0.1028, -0.6376), (1.433, 0.1034, -0.01472), (1.753, -0.1035, -0.6376), (1.433, -0.1041, -0.01472), (-1.807, 0.1032, 0.6097), (-1.807, -0.1039, 0.6097), (-2.486, 0.1023, 0.578), (-2.486, -0.103, 0.578), (0.3753, -0.1039, -1.869), (0.3753, 0.1032, -1.869), (0.7423, -0.103, -2.442), (0.7423, 0.1023, -2.442), (1.431, 0.1032, 1.26), (1.431, -0.1039, 1.26), (1.743, 0.1023, 1.864), (1.743, -0.103, 1.864), (-2.482, -0.1034, -0.5901), (-2.482, 0.1027, -0.5901), (-2.821, -0.103, -0.005551), (-2.821, 0.1023, -0.005551), (0.7297, -0.1034, 2.444), (1.406, -0.103, 2.446), (0.7297, 0.1027, 2.444), (1.406, 0.1023, 2.446), (1.752, -0.1034, -1.854), (1.415, -0.103, -2.441), (1.752, 0.1027, -1.854), (1.415, 0.1023, -2.441), (-2.126, -0.3114, -0.01676), (-1.107, -0.3215, -0.6045), (1.078, -0.3114, -1.833), (1.077, -0.3215, -0.6564), (0.02997, -0.3215, 1.261), (1.049, -0.3114, 1.85), (-2.126, 0.3107, -0.01676), (-1.107, 0.3208, -0.6045), (1.078, 0.3107, -1.833), (1.077, 0.3208, -0.6564), (0.02997, 0.3208, 1.261), (1.049, 0.3107, 1.85), (-0.3312, 0.4701, 0.6283), (0.3318, 0.4703, 0.63), (-0.3277, 0.608, 0.5793), (0.3277, 0.608, 0.5794), (0.7097, 0.4701, -0.02734), (0.3797, 0.4703, -0.6023), (0.6655, 0.608, -0.005903), (0.338, 0.608, -0.5735), (-0.3785, 0.4701, -0.6009), (-0.7115, 0.4703, -0.02762), (-0.3379, 0.608, -0.5734), (-0.6656, 0.608, -0.005938), (1.159e-07, 0.7426, -2.98e-07), (0.3318, -0.471, 0.63), (-0.3312, -0.4708, 0.6283), (0.3277, -0.6087, 0.5794), (-0.3277, -0.6087, 0.5793), (0.3797, -0.471, -0.6023), (0.7097, -0.4708, -0.02734), (0.338, -0.6087, -0.5735), (0.6655, -0.6087, -0.005903), (-0.7115, -0.471, -0.02762), (-0.3785, -0.4708, -0.6009), (-0.6656, -0.6087, -0.005938), (-0.3379, -0.6087, -0.5734), (1.069e-07, -0.7433, 1.192e-07)], [], [(33, 7, 35, 127), (32, 33, 127, 126), (4, 32, 126, 27), (127, 35, 34, 129), (126, 127, 129, 128), (27, 126, 128, 26), (129, 34, 6, 31), (128, 129, 31, 30), (26, 128, 30, 1), (36, 2, 28, 131), (37, 36, 131, 130), (8, 37, 130, 40), (131, 28, 29, 133), (130, 131, 133, 132), (40, 130, 132, 41), (133, 29, 5, 38), (132, 133, 38, 39), (41, 132, 39, 9), (43, 10, 46, 135), (42, 43, 135, 134), (3, 42, 134, 25), (135, 46, 47, 137), (134, 135, 137, 136), (25, 134, 136, 24), (137, 47, 11, 45), (136, 137, 45, 44), (44, 0, 24, 136), (34, 139, 48, 6), (35, 138, 139, 34), (7, 52, 138, 35), (139, 141, 49, 48), (138, 140, 141, 139), (52, 53, 140, 138), (141, 51, 13, 49), (140, 50, 51, 141), (53, 12, 50, 140), (41, 9, 54, 143), (40, 41, 143, 142), (8, 40, 142, 58), (143, 54, 55, 145), (142, 143, 145, 144), (58, 142, 144, 59), (145, 55, 14, 56), (144, 145, 56, 57), (59, 144, 57, 15), (47, 147, 60, 11), (46, 146, 147, 47), (10, 64, 146, 46), (147, 149, 61, 60), (146, 148, 149, 147), (64, 65, 148, 146), (149, 62, 16, 61), (148, 63, 62, 149), (65, 17, 63, 148), (29, 151, 66, 5), (28, 150, 151, 29), (2, 68, 150, 28), (151, 153, 67, 66), (150, 152, 153, 151), (68, 69, 152, 150), (153, 50, 12, 67), (152, 51, 50, 153), (69, 13, 51, 152), (71, 16, 62, 155), (70, 71, 155, 154), (1, 70, 154, 26), (155, 62, 63, 157), (154, 155, 157, 156), (26, 154, 156, 27), (157, 63, 17, 73), (156, 157, 73, 72), (27, 156, 72, 4), (77, 15, 57, 159), (76, 77, 159, 158), (0, 76, 158, 24), (159, 57, 56, 161), (158, 159, 161, 160), (24, 158, 160, 25), (161, 56, 14, 75), (160, 161, 75, 74), (25, 160, 74, 3), (78, 68, 2), (68, 78, 162), (79, 162, 78), (162, 79, 48), (6, 48, 79), (162, 69, 68), (69, 162, 49), (48, 49, 162), (49, 13, 69), (36, 78, 2), (78, 36, 163), (37, 163, 36), (163, 37, 81), (8, 81, 37), (163, 79, 78), (79, 163, 80), (81, 80, 163), (80, 6, 79), (76, 0, 82), (82, 164, 76), (77, 76, 164), (164, 59, 77), (15, 77, 59), (164, 82, 83), (83, 58, 164), (59, 164, 58), (58, 83, 8), (82, 0, 44), (44, 165, 82), (83, 82, 165), (165, 84, 83), (8, 83, 84), (165, 44, 45), (45, 85, 165), (84, 165, 85), (85, 45, 11), (88, 1, 30), (30, 166, 88), (89, 88, 166), (166, 87, 89), (11, 89, 87), (166, 30, 31), (31, 86, 166), (87, 166, 86), (86, 31, 6), (70, 1, 88), (88, 167, 70), (71, 70, 167), (167, 61, 71), (16, 71, 61), (167, 88, 89), (89, 60, 167), (61, 167, 60), (60, 89, 11), (66, 90, 5), (90, 66, 168), (67, 168, 66), (168, 67, 53), (12, 53, 67), (168, 91, 90), (91, 168, 52), (53, 52, 168), (52, 7, 91), (38, 5, 90), (90, 169, 38), (39, 38, 169), (169, 93, 39), (9, 39, 93), (169, 90, 91), (91, 92, 169), (93, 169, 92), (92, 91, 7), (94, 3, 74), (74, 170, 94), (95, 94, 170), (170, 54, 95), (9, 95, 54), (170, 74, 75), (75, 55, 170), (54, 170, 55), (55, 75, 14), (42, 3, 94), (94, 171, 42), (43, 42, 171), (171, 97, 43), (10, 43, 97), (171, 94, 95), (95, 96, 171), (97, 171, 96), (96, 95, 9), (32, 4, 100), (100, 172, 32), (33, 32, 172), (172, 98, 33), (7, 33, 98), (172, 100, 101), (101, 99, 172), (98, 172, 99), (99, 101, 10), (100, 4, 72), (72, 173, 100), (101, 100, 173), (173, 64, 101), (10, 101, 64), (173, 72, 73), (73, 65, 173), (64, 173, 65), (65, 73, 17), (99, 10, 102, 175), (98, 99, 175, 174), (7, 98, 174, 106), (175, 102, 103, 177), (174, 175, 177, 176), (106, 174, 176, 107), (177, 103, 19, 105), (176, 177, 105, 104), (107, 176, 104, 18), (96, 9, 108, 179), (97, 96, 179, 178), (10, 97, 178, 102), (179, 108, 109, 181), (178, 179, 181, 180), (102, 178, 180, 103), (181, 109, 20, 111), (180, 181, 111, 110), (103, 180, 110, 19), (92, 7, 106, 183), (93, 92, 183, 182), (9, 93, 182, 108), (183, 106, 107, 185), (182, 183, 185, 184), (108, 182, 184, 109), (185, 107, 18, 112), (184, 185, 112, 113), (109, 184, 113, 20), (112, 18, 104), (104, 186, 112), (113, 112, 186), (186, 111, 113), (20, 113, 111), (186, 104, 105), (105, 110, 186), (111, 186, 110), (110, 105, 19), (86, 6, 114, 188), (87, 86, 188, 187), (11, 87, 187, 118), (188, 114, 115, 190), (187, 188, 190, 189), (118, 187, 189, 119), (190, 115, 21, 116), (189, 190, 116, 117), (119, 189, 117, 22), (85, 11, 118, 192), (84, 85, 192, 191), (8, 84, 191, 122), (192, 118, 119, 194), (191, 192, 194, 193), (122, 191, 193, 123), (194, 119, 22, 120), (193, 194, 120, 121), (123, 193, 121, 23), (81, 8, 122, 196), (80, 81, 196, 195), (6, 80, 195, 114), (196, 122, 123, 198), (195, 196, 198, 197), (114, 195, 197, 115), (198, 123, 23, 125), (197, 198, 125, 124), (115, 197, 124, 21), (116, 21, 124), (124, 199, 116), (117, 116, 199), (199, 120, 117), (22, 117, 120), (199, 124, 125), (125, 121, 199), (120, 199, 121), (121, 125, 23)])
_uv = me_cube.uv_layers.new(name='UVTex')
_uv.uv.foreach_set('vector', [0.8193, 0.3973, 0.8161, 0.3751, 0.8259, 0.3749, 0.8267, 0.396, 0.8205, 0.4158, 0.8193, 0.3973, 0.8267, 0.396, 0.8273, 0.415, 0.8222, 0.4307, 0.8205, 0.4158, 0.8273, 0.415, 0.8279, 0.4306, 0.8267, 0.396, 0.8259, 0.3749, 0.8327, 0.3747, 0.8327, 0.3959, 0.8273, 0.415, 0.8267, 0.396, 0.8327, 0.3959, 0.8327, 0.4149, 0.8279, 0.4306, 0.8273, 0.415, 0.8327, 0.4149, 0.8327, 0.4306, 0.8327, 0.3959, 0.8327, 0.3747, 0.8425, 0.3745, 0.8401, 0.3969, 0.8327, 0.4149, 0.8327, 0.3959, 0.8401, 0.3969, 0.8396, 0.4155, 0.8327, 0.4306, 0.8327, 0.4149, 0.8396, 0.4155, 0.8384, 0.4305, 0.8385, 0.2673, 0.8369, 0.2818, 0.8314, 0.2817, 0.8319, 0.2665, 0.8396, 0.2491, 0.8385, 0.2673, 0.8319, 0.2665, 0.8323, 0.248, 0.8425, 0.2274, 0.8396, 0.2491, 0.8323, 0.248, 0.8329, 0.2273, 0.8319, 0.2665, 0.8314, 0.2817, 0.8267, 0.2818, 0.8266, 0.2664, 0.8323, 0.248, 0.8319, 0.2665, 0.8266, 0.2664, 0.8265, 0.2479, 0.8329, 0.2273, 0.8323, 0.248, 0.8265, 0.2479, 0.8263, 0.2272, 0.8266, 0.2664, 0.8267, 0.2818, 0.8211, 0.2817, 0.8199, 0.2671, 0.8265, 0.2479, 0.8266, 0.2664, 0.8199, 0.2671, 0.8193, 0.2489, 0.8263, 0.2272, 0.8265, 0.2479, 0.8193, 0.2489, 0.8167, 0.2271, 0.8182, 0.1048, 0.8149, 0.08366, 0.8243, 0.08339, 0.8252, 0.1035, 0.8194, 0.1224, 0.8182, 0.1048, 0.8252, 0.1035, 0.8259, 0.1216, 0.8212, 0.1366, 0.8194, 0.1224, 0.8259, 0.1216, 0.8266, 0.1364, 0.8252, 0.1035, 0.8243, 0.08339, 0.8308, 0.08309, 0.8309, 0.1033, 0.8259, 0.1216, 0.8252, 0.1035, 0.8309, 0.1033, 0.8311, 0.1215, 0.8266, 0.1364, 0.8259, 0.1216, 0.8311, 0.1215, 0.8312, 0.1364, 0.8309, 0.1033, 0.8308, 0.08309, 0.8401, 0.08288, 0.838, 0.1042, 0.8311, 0.1215, 0.8309, 0.1033, 0.838, 0.1042, 0.8376, 0.122, 0.8376, 0.122, 0.8366, 0.1363, 0.8312, 0.1364, 0.8311, 0.1215, 0.8327, 0.3747, 0.8319, 0.3536, 0.8394, 0.3528, 0.8425, 0.3745, 0.8259, 0.3749, 0.8259, 0.3538, 0.8319, 0.3536, 0.8327, 0.3747, 0.8161, 0.3751, 0.8183, 0.3532, 0.8259, 0.3538, 0.8259, 0.3749, 0.8319, 0.3536, 0.8313, 0.3354, 0.8376, 0.335, 0.8394, 0.3528, 0.8259, 0.3538, 0.8259, 0.3354, 0.8313, 0.3354, 0.8319, 0.3536, 0.8183, 0.3532, 0.8195, 0.3352, 0.8259, 0.3354, 0.8259, 0.3538, 0.8313, 0.3354, 0.8306, 0.3243, 0.8347, 0.3242, 0.8376, 0.335, 0.8259, 0.3354, 0.8263, 0.3243, 0.8306, 0.3243, 0.8313, 0.3354, 0.8195, 0.3352, 0.8221, 0.3242, 0.8263, 0.3243, 0.8259, 0.3354, 0.8263, 0.2272, 0.8167, 0.2271, 0.8195, 0.2059, 0.8268, 0.2066, 0.8329, 0.2273, 0.8263, 0.2272, 0.8268, 0.2066, 0.8326, 0.2067, 0.8425, 0.2274, 0.8329, 0.2273, 0.8326, 0.2067, 0.84, 0.2061, 0.8268, 0.2066, 0.8195, 0.2059, 0.821, 0.1885, 0.8272, 0.1888, 0.8326, 0.2067, 0.8268, 0.2066, 0.8272, 0.1888, 0.8324, 0.1888, 0.84, 0.2061, 0.8326, 0.2067, 0.8324, 0.1888, 0.8387, 0.1885, 0.8272, 0.1888, 0.821, 0.1885, 0.8237, 0.178, 0.8278, 0.1779, 0.8324, 0.1888, 0.8272, 0.1888, 0.8278, 0.1779, 0.8319, 0.1779, 0.8387, 0.1885, 0.8324, 0.1888, 0.8319, 0.1779, 0.836, 0.1778, 0.8308, 0.08309, 0.8298, 0.06303, 0.837, 0.06221, 0.8401, 0.08288, 0.8243, 0.08339, 0.8242, 0.06321, 0.8298, 0.06303, 0.8308, 0.08309, 0.8149, 0.08366, 0.8169, 0.06276, 0.8242, 0.06321, 0.8243, 0.08339, 0.8298, 0.06303, 0.8291, 0.04541, 0.8353, 0.04517, 0.837, 0.06221, 0.8242, 0.06321, 0.824, 0.04551, 0.8291, 0.04541, 0.8298, 0.06303, 0.8169, 0.06276, 0.8178, 0.04557, 0.824, 0.04551, 0.8242, 0.06321, 0.8291, 0.04541, 0.8288, 0.03311, 0.8331, 0.03456, 0.8353, 0.04517, 0.824, 0.04551, 0.8237, 0.03324, 0.8288, 0.03311, 0.8291, 0.04541, 0.8178, 0.04557, 0.8195, 0.0349, 0.8237, 0.03324, 0.824, 0.04551, 0.8267, 0.2818, 0.8262, 0.2967, 0.8197, 0.2962, 0.8211, 0.2817, 0.8314, 0.2817, 0.8314, 0.2968, 0.8262, 0.2967, 0.8267, 0.2818, 0.8369, 0.2818, 0.8379, 0.2964, 0.8314, 0.2968, 0.8314, 0.2817, 0.8262, 0.2967, 0.826, 0.3133, 0.8197, 0.3133, 0.8197, 0.2962, 0.8314, 0.2968, 0.8312, 0.3133, 0.826, 0.3133, 0.8262, 0.2967, 0.8379, 0.2964, 0.8375, 0.3135, 0.8312, 0.3133, 0.8314, 0.2968, 0.826, 0.3133, 0.8263, 0.3243, 0.8221, 0.3242, 0.8197, 0.3133, 0.8312, 0.3133, 0.8306, 0.3243, 0.8263, 0.3243, 0.826, 0.3133, 0.8375, 0.3135, 0.8347, 0.3242, 0.8306, 0.3243, 0.8312, 0.3133, 0.8401, 0.4629, 0.8382, 0.4744, 0.8337, 0.4761, 0.8335, 0.4631, 0.8399, 0.4454, 0.8401, 0.4629, 0.8335, 0.4631, 0.8332, 0.446, 0.8384, 0.4305, 0.8399, 0.4454, 0.8332, 0.446, 0.8327, 0.4306, 0.8335, 0.4631, 0.8337, 0.4761, 0.8282, 0.4762, 0.8281, 0.4632, 0.8332, 0.446, 0.8335, 0.4631, 0.8281, 0.4632, 0.8279, 0.446, 0.8327, 0.4306, 0.8332, 0.446, 0.8279, 0.446, 0.8279, 0.4306, 0.8281, 0.4632, 0.8282, 0.4762, 0.8236, 0.4745, 0.8215, 0.4631, 0.8279, 0.446, 0.8281, 0.4632, 0.8215, 0.4631, 0.8212, 0.4456, 0.8279, 0.4306, 0.8279, 0.446, 0.8212, 0.4456, 0.8222, 0.4307, 0.8383, 0.1671, 0.836, 0.1778, 0.8319, 0.1779, 0.8321, 0.1672, 0.8381, 0.1504, 0.8383, 0.1671, 0.8321, 0.1672, 0.8318, 0.151, 0.8366, 0.1363, 0.8381, 0.1504, 0.8318, 0.151, 0.8312, 0.1364, 0.8321, 0.1672, 0.8319, 0.1779, 0.8278, 0.1779, 0.827, 0.1673, 0.8318, 0.151, 0.8321, 0.1672, 0.827, 0.1673, 0.8267, 0.1511, 0.8312, 0.1364, 0.8318, 0.151, 0.8267, 0.1511, 0.8266, 0.1364, 0.827, 0.1673, 0.8278, 0.1779, 0.8237, 0.178, 0.8209, 0.1675, 0.8267, 0.1511, 0.827, 0.1673, 0.8209, 0.1675, 0.8203, 0.1508, 0.8266, 0.1364, 0.8267, 0.1511, 0.8203, 0.1508, 0.8212, 0.1366, 0.478, 0.5914, 0.4349, 0.5793, 0.4746, 0.5565, 0.4349, 0.5793, 0.478, 0.5914, 0.4329, 0.6208, 0.1323, 0.8614, 0.07299, 0.8493, 0.1145, 0.8075, 0.07299, 0.8493, 0.1323, 0.8614, 0.09386, 0.8923, 0.1575, 0.9191, 0.09386, 0.8923, 0.1323, 0.8614, 0.4329, 0.6208, 0.3906, 0.6089, 0.4349, 0.5793, 0.3906, 0.6089, 0.4329, 0.6208, 0.3935, 0.64, 0.09386, 0.8923, 0.03525, 0.8791, 0.07299, 0.8493, 0.3935, 0.64, 0.3615, 0.6273, 0.3906, 0.6089, 0.5181, 0.5712, 0.478, 0.5914, 0.4746, 0.5565, 0.478, 0.5914, 0.5181, 0.5712, 0.5282, 0.6117, 0.5703, 0.5922, 0.5282, 0.6117, 0.5181, 0.5712, 0.5282, 0.6117, 0.5703, 0.5922, 0.5733, 0.6238, 0.6323, 0.6093, 0.5733, 0.6238, 0.5703, 0.5922, 0.1729, 0.8175, 0.1323, 0.8614, 0.1145, 0.8075, 0.1323, 0.8614, 0.1729, 0.8175, 0.1824, 0.8647, 0.224, 0.8188, 0.1824, 0.8647, 0.1729, 0.8175, 0.1824, 0.8647, 0.1575, 0.9191, 0.1323, 0.8614, 0.5533, 0.9158, 0.5135, 0.9385, 0.5101, 0.9036, 0.5101, 0.9036, 0.5552, 0.8742, 0.5533, 0.9158, 0.5975, 0.8861, 0.5533, 0.9158, 0.5552, 0.8742, 0.5552, 0.8742, 0.5946, 0.855, 0.5975, 0.8861, 0.6266, 0.8678, 0.5975, 0.8861, 0.5946, 0.855, 0.2013, 0.7655, 0.1599, 0.8075, 0.142, 0.7535, 0.142, 0.7535, 0.1805, 0.7225, 0.2013, 0.7655, 0.2391, 0.7358, 0.2013, 0.7655, 0.1805, 0.7225, 0.1805, 0.7225, 0.142, 0.7535, 0.1168, 0.6958, 0.5101, 0.9036, 0.5135, 0.9385, 0.47, 0.9239, 0.47, 0.9239, 0.4599, 0.8834, 0.5101, 0.9036, 0.142, 0.7535, 0.1599, 0.8075, 0.1014, 0.7974, 0.1014, 0.7974, 0.09189, 0.7501, 0.142, 0.7535, 0.1168, 0.6958, 0.142, 0.7535, 0.09189, 0.7501, 0.4599, 0.8834, 0.47, 0.9239, 0.4179, 0.9028, 0.4179, 0.9028, 0.4148, 0.8712, 0.4599, 0.8834, 0.09189, 0.7501, 0.1014, 0.7974, 0.05026, 0.7961, 0.4148, 0.8712, 0.4179, 0.9028, 0.3559, 0.8857, 0.5129, 0.7187, 0.5163, 0.7536, 0.4728, 0.7389, 0.4728, 0.7389, 0.4628, 0.6985, 0.5129, 0.7187, 0.1744, 0.6225, 0.1924, 0.677, 0.1333, 0.6668, 0.1333, 0.6668, 0.1237, 0.6191, 0.1744, 0.6225, 0.1489, 0.5642, 0.1744, 0.6225, 0.1237, 0.6191, 0.4628, 0.6985, 0.4728, 0.7389, 0.4207, 0.7179, 0.4207, 0.7179, 0.4177, 0.6863, 0.4628, 0.6985, 0.1237, 0.6191, 0.1333, 0.6668, 0.08167, 0.6655, 0.4177, 0.6863, 0.4207, 0.7179, 0.3587, 0.7008, 0.5561, 0.7309, 0.5163, 0.7536, 0.5129, 0.7187, 0.5129, 0.7187, 0.558, 0.6893, 0.5561, 0.7309, 0.6003, 0.7012, 0.5561, 0.7309, 0.558, 0.6893, 0.558, 0.6893, 0.5974, 0.6701, 0.6003, 0.7012, 0.6295, 0.6829, 0.6003, 0.7012, 0.5974, 0.6701, 0.2343, 0.6347, 0.1924, 0.677, 0.1744, 0.6225, 0.1744, 0.6225, 0.2132, 0.5912, 0.2343, 0.6347, 0.2725, 0.6046, 0.2343, 0.6347, 0.2132, 0.5912, 0.2132, 0.5912, 0.1744, 0.6225, 0.1489, 0.5642, 0.4412, 0.841, 0.4843, 0.8288, 0.4809, 0.8637, 0.4843, 0.8288, 0.4412, 0.841, 0.4392, 0.7994, 0.3969, 0.8113, 0.4392, 0.7994, 0.4412, 0.841, 0.4392, 0.7994, 0.3969, 0.8113, 0.3998, 0.7802, 0.3678, 0.793, 0.3998, 0.7802, 0.3969, 0.8113, 0.07898, 0.6508, 0.1383, 0.6387, 0.1204, 0.6927, 0.1383, 0.6387, 0.07898, 0.6508, 0.09984, 0.6078, 0.04123, 0.621, 0.09984, 0.6078, 0.07898, 0.6508, 0.09984, 0.6078, 0.1635, 0.581, 0.1383, 0.6387, 0.5244, 0.849, 0.4809, 0.8637, 0.4843, 0.8288, 0.4843, 0.8288, 0.5345, 0.8086, 0.5244, 0.849, 0.5766, 0.828, 0.5244, 0.849, 0.5345, 0.8086, 0.5345, 0.8086, 0.5796, 0.7964, 0.5766, 0.828, 0.6386, 0.8109, 0.5766, 0.828, 0.5796, 0.7964, 0.1789, 0.6826, 0.1204, 0.6927, 0.1383, 0.6387, 0.1383, 0.6387, 0.1884, 0.6354, 0.1789, 0.6826, 0.23, 0.6813, 0.1789, 0.6826, 0.1884, 0.6354, 0.1884, 0.6354, 0.1383, 0.6387, 0.1635, 0.581, 0.5101, 0.7707, 0.5135, 0.7358, 0.5533, 0.7585, 0.5533, 0.7585, 0.5552, 0.8001, 0.5101, 0.7707, 0.1773, 0.7279, 0.1951, 0.6739, 0.2366, 0.7158, 0.2366, 0.7158, 0.2157, 0.7588, 0.1773, 0.7279, 0.152, 0.7856, 0.1773, 0.7279, 0.2157, 0.7588, 0.5552, 0.8001, 0.5533, 0.7585, 0.5975, 0.7882, 0.5975, 0.7882, 0.5946, 0.8193, 0.5552, 0.8001, 0.2157, 0.7588, 0.2366, 0.7158, 0.2743, 0.7456, 0.5946, 0.8193, 0.5975, 0.7882, 0.6266, 0.8065, 0.47, 0.7505, 0.5135, 0.7358, 0.5101, 0.7707, 0.5101, 0.7707, 0.4599, 0.791, 0.47, 0.7505, 0.4179, 0.7715, 0.47, 0.7505, 0.4599, 0.791, 0.4599, 0.791, 0.4148, 0.8031, 0.4179, 0.7715, 0.3559, 0.7886, 0.4179, 0.7715, 0.4148, 0.8031, 0.1366, 0.684, 0.1951, 0.6739, 0.1773, 0.7279, 0.1773, 0.7279, 0.1271, 0.7312, 0.1366, 0.684, 0.08549, 0.6853, 0.1366, 0.684, 0.1271, 0.7312, 0.1271, 0.7312, 0.1773, 0.7279, 0.152, 0.7856, 0.4748, 0.5546, 0.5183, 0.5399, 0.5149, 0.5748, 0.5149, 0.5748, 0.4648, 0.5951, 0.4748, 0.5546, 0.4227, 0.5756, 0.4748, 0.5546, 0.4648, 0.5951, 0.4648, 0.5951, 0.4197, 0.6072, 0.4227, 0.5756, 0.3607, 0.5927, 0.4227, 0.5756, 0.4197, 0.6072, 0.1527, 0.8038, 0.2118, 0.7936, 0.1938, 0.8481, 0.1938, 0.8481, 0.1431, 0.8515, 0.1527, 0.8038, 0.101, 0.8051, 0.1527, 0.8038, 0.1431, 0.8515, 0.1431, 0.8515, 0.1938, 0.8481, 0.1683, 0.9064, 0.5149, 0.5748, 0.5183, 0.5399, 0.5581, 0.5626, 0.5581, 0.5626, 0.56, 0.6042, 0.5149, 0.5748, 0.1938, 0.8481, 0.2118, 0.7936, 0.2537, 0.8359, 0.2537, 0.8359, 0.2326, 0.8794, 0.1938, 0.8481, 0.1683, 0.9064, 0.1938, 0.8481, 0.2326, 0.8794, 0.56, 0.6042, 0.5581, 0.5626, 0.6023, 0.5923, 0.6023, 0.5923, 0.5994, 0.6234, 0.56, 0.6042, 0.2326, 0.8794, 0.2537, 0.8359, 0.2919, 0.866, 0.5994, 0.6234, 0.6023, 0.5923, 0.6315, 0.6106, 0.1431, 0.8515, 0.1683, 0.9064, 0.1456, 0.9064, 0.1253, 0.8642, 0.101, 0.8051, 0.1431, 0.8515, 0.1253, 0.8642, 0.08576, 0.819, 0.3607, 0.5927, 0.4197, 0.6072, 0.4107, 0.6234, 0.3696, 0.6112, 0.9369, 0.1045, 0.9707, 0.1585, 0.9533, 0.1589, 0.9241, 0.1182, 0.8614, 0.06093, 0.9369, 0.1045, 0.9241, 0.1182, 0.8557, 0.07916, 0.7967, 0.05964, 0.8614, 0.06093, 0.8557, 0.07916, 0.8057, 0.07447, 0.9241, 0.1182, 0.9533, 0.1589, 0.9401, 0.1589, 0.9079, 0.1376, 0.8557, 0.07916, 0.9241, 0.1182, 0.9079, 0.1376, 0.847, 0.103, 0.8057, 0.07447, 0.8557, 0.07916, 0.847, 0.103, 0.8124, 0.08591, 0.1271, 0.7312, 0.152, 0.7856, 0.1296, 0.7856, 0.1095, 0.7438, 0.08549, 0.6853, 0.1271, 0.7312, 0.1095, 0.7438, 0.07036, 0.699, 0.3559, 0.7886, 0.4148, 0.8031, 0.4059, 0.8193, 0.3648, 0.8071, 0.8617, 0.2575, 0.7981, 0.2598, 0.8064, 0.2445, 0.8562, 0.2396, 0.9372, 0.2139, 0.8617, 0.2575, 0.8562, 0.2396, 0.9243, 0.1998, 0.9707, 0.1585, 0.9372, 0.2139, 0.9243, 0.1998, 0.9533, 0.1589, 0.8562, 0.2396, 0.8064, 0.2445, 0.813, 0.233, 0.8476, 0.2158, 0.9243, 0.1998, 0.8562, 0.2396, 0.8476, 0.2158, 0.908, 0.1804, 0.9533, 0.1589, 0.9243, 0.1998, 0.908, 0.1804, 0.9401, 0.1589, 0.1884, 0.6354, 0.1635, 0.581, 0.1859, 0.581, 0.206, 0.6228, 0.23, 0.6813, 0.1884, 0.6354, 0.206, 0.6228, 0.2451, 0.6675, 0.6386, 0.8109, 0.5796, 0.7964, 0.5885, 0.7802, 0.6297, 0.7924, 0.7668, 0.1159, 0.7967, 0.05964, 0.8057, 0.07447, 0.7851, 0.1201, 0.7668, 0.2031, 0.7668, 0.1159, 0.7851, 0.1201, 0.7855, 0.1989, 0.7981, 0.2598, 0.7668, 0.2031, 0.7855, 0.1989, 0.8064, 0.2445, 0.7851, 0.1201, 0.8057, 0.07447, 0.8124, 0.08591, 0.81, 0.1244, 0.7855, 0.1989, 0.7851, 0.1201, 0.81, 0.1244, 0.8105, 0.1945, 0.8064, 0.2445, 0.7855, 0.1989, 0.8105, 0.1945, 0.813, 0.233, 0.81, 0.1244, 0.8124, 0.08591, 0.847, 0.103, 0.847, 0.103, 0.8551, 0.1593, 0.81, 0.1244, 0.8105, 0.1945, 0.81, 0.1244, 0.8551, 0.1593, 0.8551, 0.1593, 0.8476, 0.2158, 0.8105, 0.1945, 0.813, 0.233, 0.8105, 0.1945, 0.8476, 0.2158, 0.8551, 0.1593, 0.847, 0.103, 0.9079, 0.1376, 0.9079, 0.1376, 0.908, 0.1804, 0.8551, 0.1593, 0.8476, 0.2158, 0.8551, 0.1593, 0.908, 0.1804, 0.908, 0.1804, 0.9079, 0.1376, 0.9401, 0.1589, 0.4177, 0.6863, 0.3587, 0.7008, 0.3676, 0.6823, 0.4087, 0.6701, 0.1237, 0.6191, 0.08167, 0.6655, 0.06639, 0.6516, 0.1059, 0.6064, 0.1489, 0.5642, 0.1237, 0.6191, 0.1059, 0.6064, 0.1263, 0.5642, 0.8404, 0.418, 0.7756, 0.4193, 0.7847, 0.4044, 0.8346, 0.3997, 0.9159, 0.3744, 0.8404, 0.418, 0.8346, 0.3997, 0.9031, 0.3607, 0.9497, 0.3204, 0.9159, 0.3744, 0.9031, 0.3607, 0.9323, 0.32, 0.8346, 0.3997, 0.7847, 0.4044, 0.7913, 0.393, 0.826, 0.3759, 0.9031, 0.3607, 0.8346, 0.3997, 0.826, 0.3759, 0.8869, 0.3413, 0.9323, 0.32, 0.9031, 0.3607, 0.8869, 0.3413, 0.9191, 0.32, 0.4148, 0.8712, 0.3559, 0.8857, 0.3648, 0.8672, 0.4059, 0.855, 0.09189, 0.7501, 0.05026, 0.7961, 0.03514, 0.7823, 0.07424, 0.7376, 0.1168, 0.6958, 0.09189, 0.7501, 0.07424, 0.7376, 0.0944, 0.6958, 0.9162, 0.265, 0.9497, 0.3204, 0.9323, 0.32, 0.9033, 0.2791, 0.8407, 0.2214, 0.9162, 0.265, 0.9033, 0.2791, 0.8352, 0.2393, 0.7771, 0.2191, 0.8407, 0.2214, 0.8352, 0.2393, 0.7854, 0.2344, 0.9033, 0.2791, 0.9323, 0.32, 0.9191, 0.32, 0.8869, 0.2985, 0.8352, 0.2393, 0.9033, 0.2791, 0.8869, 0.2985, 0.8265, 0.2631, 0.7854, 0.2344, 0.8352, 0.2393, 0.8265, 0.2631, 0.792, 0.2459, 0.5733, 0.6238, 0.6323, 0.6093, 0.6234, 0.6279, 0.5822, 0.64, 0.1824, 0.8647, 0.224, 0.8188, 0.2391, 0.8326, 0.2, 0.8773, 0.1575, 0.9191, 0.1824, 0.8647, 0.2, 0.8773, 0.1799, 0.9191, 0.7458, 0.2758, 0.7771, 0.2191, 0.7854, 0.2344, 0.7645, 0.28, 0.7458, 0.363, 0.7458, 0.2758, 0.7645, 0.28, 0.7641, 0.3588, 0.7756, 0.4193, 0.7458, 0.363, 0.7641, 0.3588, 0.7847, 0.4044, 0.7645, 0.28, 0.7854, 0.2344, 0.792, 0.2459, 0.7894, 0.2844, 0.7641, 0.3588, 0.7645, 0.28, 0.7894, 0.2844, 0.7889, 0.3545, 0.7847, 0.4044, 0.7641, 0.3588, 0.7889, 0.3545, 0.7913, 0.393, 0.826, 0.3759, 0.7913, 0.393, 0.7889, 0.3545, 0.7889, 0.3545, 0.8341, 0.3196, 0.826, 0.3759, 0.8869, 0.3413, 0.826, 0.3759, 0.8341, 0.3196, 0.8341, 0.3196, 0.8869, 0.2985, 0.8869, 0.3413, 0.9191, 0.32, 0.8869, 0.3413, 0.8869, 0.2985, 0.8341, 0.3196, 0.7889, 0.3545, 0.7894, 0.2844, 0.7894, 0.2844, 0.8265, 0.2631, 0.8341, 0.3196, 0.8869, 0.2985, 0.8341, 0.3196, 0.8265, 0.2631, 0.8265, 0.2631, 0.7894, 0.2844, 0.792, 0.2459])
me_cube.use_remesh_preserve_volume = False
me_cube.use_remesh_preserve_attributes = False
me_cube.use_mirror_vertex_groups = False
me_cube.update()

# ---- objects
ob_star_03 = bpy.data.objects.new('star_03', me_cube_006)
ob_star_02 = bpy.data.objects.new('star_02', me_cube_020)
ob_star_01 = bpy.data.objects.new('star_01', me_cube)

# ---- transforms, parenting, visibility, modifiers, constraints
ob_star_03.location = (0.0, 0.0, 0.0)
ob_star_03.lineart.crease_threshold = 0.0
ob_star_02.location = (0.0, 0.0, 0.0)
ob_star_02.hide_viewport = True
ob_star_02.lineart.crease_threshold = 0.0
ob_star_01.location = (0.0, 0.0, 0.0)
ob_star_01.hide_viewport = True
ob_star_01.lineart.crease_threshold = 0.0

# ---- collection membership
col_collection_1.objects.link(ob_star_03)
col_collection_1.objects.link(ob_star_02)
col_collection_1.objects.link(ob_star_01)

# ---- scene / render settings (as saved in the file)
scene.frame_start = 1; scene.frame_end = 1; scene.frame_set(1)
scene.render.engine = 'BLENDER_EEVEE_NEXT'
scene.render.image_settings.color_mode = 'RGB'
scene.render.image_settings.compression = 90
scene.render.resolution_percentage = 50
scene.render.dither_intensity = 0.0
scene.render.bake_margin = 2
scene.render.bake_bias = 0.0
scene.cycles.use_denoising = False
scene.cycles.samples = 10
scene.cycles.sampling_pattern = 'TABULATED_SOBOL'
scene.cycles.light_sampling_threshold = 0.0
scene.cycles.use_adaptive_sampling = False
scene.cycles.use_light_tree = False
scene.cycles.blur_glossy = 0.0
scene.cycles.volume_bounces = 1
scene.cycles.pixel_filter_type = 'GAUSSIAN'
scene.cycles.sample_clamp_indirect = 0.0
scene.view_settings.view_transform = 'Standard'
bpy.context.view_layer.update()

# ---- added for rendering (the .blend has no active camera and no usable light): camera, sun
cam_auto = bpy.data.cameras.new('AutoCamera')
cam_auto.lens = 50.0
cam_auto.sensor_width = 36.0
cam_auto.clip_end = 1000.0
ob_auto_camera = bpy.data.objects.new('AutoCamera', cam_auto)
scene.collection.objects.link(ob_auto_camera)
ob_auto_camera.location = (6.29099, -8.15099, 5.25894)
ob_auto_camera.rotation_euler = (1.09748, -7.21219e-08, 0.694738)
scene.camera = ob_auto_camera
light_auto_sun = bpy.data.lights.new('AutoSun', 'SUN')
light_auto_sun.energy = 3.0
light_auto_sun.angle = 0.0523599
ob_auto_sun = bpy.data.objects.new('AutoSun', light_auto_sun)
scene.collection.objects.link(ob_auto_sun)
ob_auto_sun.rotation_euler = (0.872665, 0.174533, 0.523599)
bpy.context.view_layer.update()
